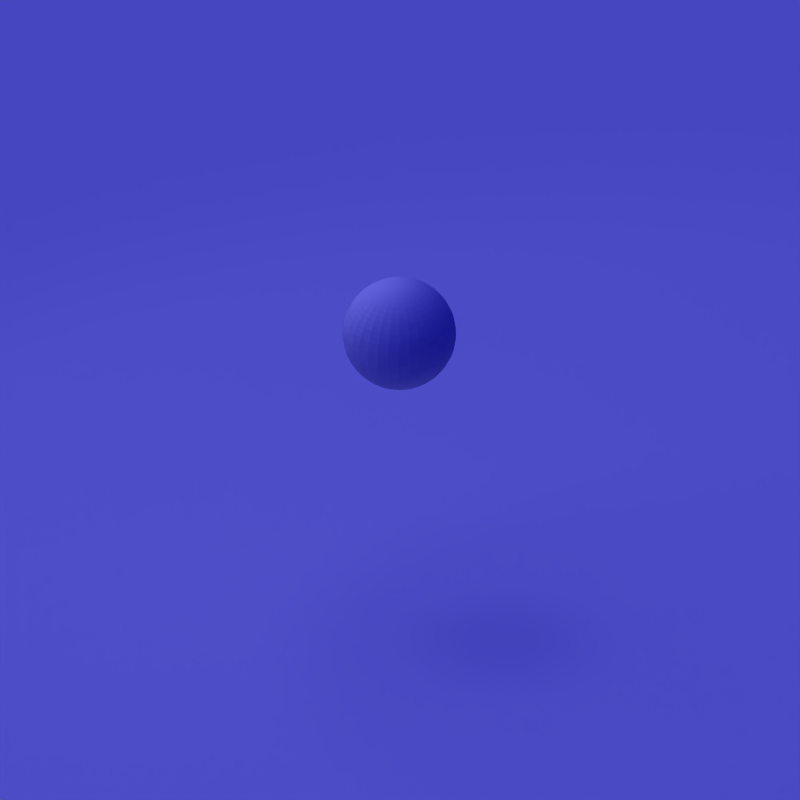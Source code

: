 # Source: cannon_ball.blend  (saved by Blender 2.49.2; exported with 4.5.12 LTS)
import bpy
from mathutils import Matrix  # noqa: F401  (used for matrix-valued properties, if any)

bpy.ops.wm.read_factory_settings(use_empty=True)
scene = bpy.context.scene
scene.name = 'Scene'

# ---- collections
col_collection_1 = bpy.data.collections.new('Collection 1'); scene.collection.children.link(col_collection_1)
col_collection_10 = bpy.data.collections.new('Collection 10'); scene.collection.children.link(col_collection_10)
col_collection_10.hide_render = True
col_collection_10.hide_viewport = True
col_collection_11 = bpy.data.collections.new('Collection 11'); scene.collection.children.link(col_collection_11)
col_collection_11.hide_render = True
col_collection_11.hide_viewport = True
col_collection_20 = bpy.data.collections.new('Collection 20'); scene.collection.children.link(col_collection_20)
col_collection_20.hide_render = True
col_collection_20.hide_viewport = True

# ---- materials (node trees are filled in below, after node groups)
mat_material_003 = bpy.data.materials.new('Material.003')
mat_material_003.alpha_threshold = 0.0
mat_material_003.roughness = 0.5
mat_material_003.line_color = (0.0, 0.0, 0.0, 1.0)
mat_robbody = bpy.data.materials.new('robbody')
mat_robbody.alpha_threshold = 0.0
mat_robbody.diffuse_color = (0.6233, 0.6075, 1.0, 1.0)
mat_robbody.specular_color = (0.7442, 0.7442, 0.7442)
mat_robbody.roughness = 0.5
mat_robbody.specular_intensity = 1.359
mat_robbody.line_color = (0.0, 0.0, 0.0, 1.0)
mat_eyes = bpy.data.materials.new('eyes')
mat_eyes.alpha_threshold = 0.0
mat_eyes.diffuse_color = (0.0, 0.0, 0.0, 1.0)
mat_eyes.roughness = 0.5
mat_eyes.line_color = (0.0, 0.0, 0.0, 1.0)
mat_tracks = bpy.data.materials.new('tracks')
mat_tracks.alpha_threshold = 0.0
mat_tracks.diffuse_color = (0.9041, 0.9041, 0.9041, 1.0)
mat_tracks.specular_color = (0.7442, 0.7442, 0.7442)
mat_tracks.roughness = 0.5
mat_tracks.specular_intensity = 1.359
mat_tracks.line_color = (0.0, 0.0, 0.0, 1.0)
mat_default_001 = bpy.data.materials.new('default.001')
mat_default_001.alpha_threshold = 0.0
mat_default_001.preview_render_type = 'CUBE'
mat_default_001.diffuse_color = (0.02458, 0.04548, 0.6245, 1.0)
mat_default_001.roughness = 0.5
mat_default_001.specular_intensity = 1.655
mat_default_001.line_color = (0.0, 0.0, 0.0, 1.0)

# ---- material node trees

# ---- world
world_world = bpy.data.worlds.new('World'); scene.world = world_world
world_world.color = (0.0, 0.0, 0.6)
world_world.use_sun_shadow = False
world_world.sun_shadow_jitter_overblur = 0.0
world_world.cycles.sampling_method = 'MANUAL'
world_world.cycles.sample_map_resolution = 256
world_world.light_settings.distance = 5.0

# ---- cameras
cam_camera = bpy.data.cameras.new('Camera')
cam_camera.type = 'ORTHO'
cam_camera.passepartout_alpha = 0.2
cam_camera.clip_end = 100.0
cam_camera.lens = 35.0
cam_camera.show_passepartout = False
cam_camera.dof.focus_distance = 0.0
cam_camera.dof.aperture_fstop = 128.0
cam_camera_002 = bpy.data.cameras.new('Camera.002')
cam_camera_002.type = 'ORTHO'
cam_camera_002.passepartout_alpha = 0.2
cam_camera_002.clip_end = 100.0
cam_camera_002.lens = 35.0
cam_camera_002.show_passepartout = False
cam_camera_002.dof.focus_distance = 0.0
cam_camera_002.dof.aperture_fstop = 128.0
cam_camera_001 = bpy.data.cameras.new('Camera.001')
cam_camera_001.type = 'ORTHO'
cam_camera_001.passepartout_alpha = 0.2
cam_camera_001.clip_end = 100.0
cam_camera_001.lens = 35.0
cam_camera_001.show_passepartout = False
cam_camera_001.dof.focus_distance = 0.0
cam_camera_001.dof.aperture_fstop = 128.0

# ---- lights
light_spot_003 = bpy.data.lights.new('Spot.003', 'SPOT')
light_spot_003.transmission_factor = 0.0
light_spot_003.cutoff_distance = 30.0
light_spot_003.energy = 126.3
light_spot_003.shadow_buffer_clip_start = 1.001
light_spot_003.shadow_soft_size = 1.0
light_spot_003.shadow_maximum_resolution = 0.006
light_spot_003.use_absolute_resolution = True
light_spot_003.spot_size = 1.309
light_spot_003.cycles.use_multiple_importance_sampling = False
light_spot_001 = bpy.data.lights.new('Spot.001', 'SUN')
light_spot_001.transmission_factor = 0.0
light_spot_001.cutoff_distance = 30.0
light_spot_001.angle = 1.571
light_spot_001.energy = 1.263
light_spot_001.shadow_buffer_clip_start = 1.001
light_spot_001.shadow_soft_size = 1.0
light_spot_001.shadow_cascade_max_distance = 1000.0
light_spot_001.cycles.use_multiple_importance_sampling = False
light_spot_002 = bpy.data.lights.new('Spot.002', 'SUN')
light_spot_002.transmission_factor = 0.0
light_spot_002.cutoff_distance = 30.0
light_spot_002.angle = 1.571
light_spot_002.energy = 1.263
light_spot_002.shadow_buffer_clip_start = 1.001
light_spot_002.shadow_soft_size = 1.0
light_spot_002.shadow_cascade_max_distance = 1000.0
light_spot_002.cycles.use_multiple_importance_sampling = False
light_spot = bpy.data.lights.new('Spot', 'SUN')
light_spot.transmission_factor = 0.0
light_spot.cutoff_distance = 30.0
light_spot.angle = 1.571
light_spot.energy = 1.263
light_spot.shadow_buffer_clip_start = 1.001
light_spot.shadow_soft_size = 1.0
light_spot.shadow_cascade_max_distance = 1000.0
light_spot.cycles.use_multiple_importance_sampling = False

# ---- meshes
me_sphere_002 = bpy.data.meshes.new('Sphere.002')
me_sphere_002.from_pydata([(0.0, 0.0, 1.0), (0.09802, 0.0, 0.9952), (0.773, 0.0, 0.6344), (0.09613, 0.01912, -0.9952), (0.1913, 0.03806, -0.9808), (0.2847, 0.05663, -0.9569), (0.3753, 0.07466, -0.9239), (0.4623, 0.09196, -0.8819), (0.5449, 0.1084, -0.8315), (0.6222, 0.1238, -0.773), (0.6935, 0.1379, -0.7071), (0.7582, 0.1508, -0.6344), (0.8155, 0.1622, -0.5556), (0.865, 0.1721, -0.4714), (0.9061, 0.1802, -0.3827), (0.9386, 0.1867, -0.2903), (0.9619, 0.1913, -0.1951), (0.9761, 0.1942, -0.09802), (0.9808, 0.1951, -1.192e-07), (0.9761, 0.1942, 0.09802), (0.9619, 0.1913, 0.1951), (0.9386, 0.1867, 0.2903), (0.9061, 0.1802, 0.3827), (0.865, 0.1721, 0.4714), (0.8155, 0.1622, 0.5556), (0.7582, 0.1508, 0.6344), (0.6935, 0.1379, 0.7071), (0.6222, 0.1238, 0.773), (0.5449, 0.1084, 0.8315), (0.4623, 0.09196, 0.8819), (0.3753, 0.07466, 0.9239), (0.2847, 0.05663, 0.9569), (0.1913, 0.03806, 0.9808), (0.09613, 0.01912, 0.9952), (0.09056, 0.03751, 0.9952), (0.1802, 0.07466, 0.9808), (0.2682, 0.1111, 0.9569), (0.3536, 0.1464, 0.9239), (0.4355, 0.1804, 0.8819), (0.5133, 0.2126, 0.8315), (0.5861, 0.2428, 0.773), (0.6533, 0.2706, 0.7071), (0.7142, 0.2958, 0.6344), (0.7682, 0.3182, 0.5556), (0.8148, 0.3375, 0.4714), (0.8536, 0.3536, 0.3827), (0.8841, 0.3662, 0.2903), (0.9061, 0.3753, 0.1951), (0.9194, 0.3808, 0.09802), (0.9239, 0.3827, -1.192e-07), (0.9194, 0.3808, -0.09802), (0.9061, 0.3753, -0.1951), (0.8841, 0.3662, -0.2903), (0.8536, 0.3536, -0.3827), (0.8148, 0.3375, -0.4714), (0.7682, 0.3182, -0.5556), (0.7142, 0.2958, -0.6344), (0.6533, 0.2706, -0.7071), (0.5861, 0.2428, -0.773), (0.5133, 0.2126, -0.8315), (0.4355, 0.1804, -0.8819), (0.3536, 0.1464, -0.9239), (0.2682, 0.1111, -0.9569), (0.1802, 0.07466, -0.9808), (0.09056, 0.03751, -0.9952), (0.0815, 0.05445, -0.9952), (0.1622, 0.1084, -0.9808), (0.2414, 0.1613, -0.9569), (0.3182, 0.2126, -0.9239), (0.392, 0.2619, -0.8819), (0.4619, 0.3087, -0.8315), (0.5275, 0.3524, -0.773), (0.5879, 0.3928, -0.7071), (0.6427, 0.4295, -0.6344), (0.6913, 0.4619, -0.5556), (0.7333, 0.49, -0.4714), (0.7682, 0.5133, -0.3827), (0.7957, 0.5316, -0.2903), (0.8155, 0.5449, -0.1951), (0.8275, 0.5529, -0.09802), (0.8315, 0.5556, -1.192e-07), (0.8275, 0.5529, 0.09802), (0.8155, 0.5449, 0.1951), (0.7957, 0.5316, 0.2903), (0.7682, 0.5133, 0.3827), (0.7333, 0.49, 0.4714), (0.6913, 0.4619, 0.5556), (0.6427, 0.4295, 0.6344), (0.5879, 0.3928, 0.7071), (0.5275, 0.3525, 0.773), (0.4619, 0.3087, 0.8315), (0.392, 0.2619, 0.8819), (0.3182, 0.2126, 0.9239), (0.2414, 0.1613, 0.9569), (0.1622, 0.1084, 0.9808), (0.0815, 0.05446, 0.9952), (0.06931, 0.06931, 0.9952), (0.1379, 0.1379, 0.9808), (0.2053, 0.2053, 0.9569), (0.2706, 0.2706, 0.9239), (0.3333, 0.3333, 0.8819), (0.3928, 0.3928, 0.8315), (0.4486, 0.4486, 0.773), (0.5, 0.5, 0.7071), (0.5466, 0.5466, 0.6344), (0.5879, 0.5879, 0.5556), (0.6236, 0.6236, 0.4714), (0.6533, 0.6533, 0.3827), (0.6767, 0.6767, 0.2903), (0.6935, 0.6935, 0.1951), (0.7037, 0.7037, 0.09802), (0.7071, 0.7071, -1.192e-07), (0.7037, 0.7037, -0.09802), (0.6935, 0.6935, -0.1951), (0.6767, 0.6767, -0.2903), (0.6533, 0.6533, -0.3827), (0.6236, 0.6236, -0.4714), (0.5879, 0.5879, -0.5556), (0.5466, 0.5466, -0.6344), (0.5, 0.5, -0.7071), (0.4486, 0.4486, -0.773), (0.3928, 0.3928, -0.8315), (0.3333, 0.3333, -0.8819), (0.2706, 0.2706, -0.9239), (0.2053, 0.2053, -0.9569), (0.1379, 0.1379, -0.9808), (0.06931, 0.06931, -0.9952), (-5.676e-07, -5.676e-07, -1.0), (0.05445, 0.0815, -0.9952), (0.1084, 0.1622, -0.9808), (0.1613, 0.2414, -0.9569), (0.2126, 0.3182, -0.9239), (0.2619, 0.392, -0.8819), (0.3087, 0.4619, -0.8315), (0.3524, 0.5275, -0.773), (0.3928, 0.5879, -0.7071), (0.4295, 0.6427, -0.6344), (0.4619, 0.6913, -0.5556), (0.49, 0.7333, -0.4714), (0.5133, 0.7682, -0.3827), (0.5316, 0.7957, -0.2903), (0.5449, 0.8155, -0.1951), (0.5529, 0.8275, -0.09802), (0.5556, 0.8315, -1.192e-07), (0.5529, 0.8275, 0.09802), (0.5449, 0.8155, 0.1951), (0.5316, 0.7957, 0.2903), (0.5133, 0.7682, 0.3827), (0.49, 0.7333, 0.4714), (0.4619, 0.6913, 0.5556), (0.4295, 0.6427, 0.6344), (0.3928, 0.5879, 0.7071), (0.3524, 0.5275, 0.773), (0.3087, 0.4619, 0.8315), (0.2619, 0.392, 0.8819), (0.2126, 0.3182, 0.9239), (0.1613, 0.2414, 0.9569), (0.1084, 0.1622, 0.9808), (0.05446, 0.0815, 0.9952), (0.03751, 0.09056, 0.9952), (0.07466, 0.1802, 0.9808), (0.1111, 0.2682, 0.9569), (0.1464, 0.3536, 0.9239), (0.1804, 0.4355, 0.8819), (0.2126, 0.5133, 0.8315), (0.2428, 0.5861, 0.773), (0.2706, 0.6533, 0.7071), (0.2958, 0.7142, 0.6344), (0.3182, 0.7682, 0.5556), (0.3375, 0.8148, 0.4714), (0.3536, 0.8536, 0.3827), (0.3662, 0.8841, 0.2903), (0.3753, 0.9061, 0.1951), (0.3808, 0.9194, 0.09802), (0.3827, 0.9239, -1.192e-07), (0.3808, 0.9194, -0.09802), (0.3753, 0.9061, -0.1951), (0.3662, 0.8841, -0.2903), (0.3536, 0.8536, -0.3827), (0.3375, 0.8148, -0.4714), (0.3182, 0.7682, -0.5556), (0.2958, 0.7142, -0.6344), (0.2706, 0.6533, -0.7071), (0.2428, 0.5861, -0.773), (0.2126, 0.5133, -0.8315), (0.1804, 0.4355, -0.8819), (0.1464, 0.3536, -0.9239), (0.1111, 0.2682, -0.9569), (0.07466, 0.1802, -0.9808), (0.03751, 0.09056, -0.9952), (0.01912, 0.09613, -0.9952), (0.03806, 0.1913, -0.9808), (0.05663, 0.2847, -0.9569), (0.07466, 0.3753, -0.9239), (0.09196, 0.4623, -0.8819), (0.1084, 0.5449, -0.8315), (0.1238, 0.6222, -0.773), (0.1379, 0.6935, -0.7071), (0.1508, 0.7582, -0.6344), (0.1622, 0.8155, -0.5556), (0.1721, 0.865, -0.4714), (0.1802, 0.9061, -0.3827), (0.1867, 0.9386, -0.2903), (0.1913, 0.9619, -0.1951), (0.1942, 0.9761, -0.09802), (0.1951, 0.9808, -1.192e-07), (0.1942, 0.9761, 0.09802), (0.1913, 0.9619, 0.1951), (0.1867, 0.9386, 0.2903), (0.1802, 0.9061, 0.3827), (0.1721, 0.865, 0.4714), (0.1622, 0.8155, 0.5556), (0.1508, 0.7582, 0.6344), (0.1379, 0.6935, 0.7071), (0.1238, 0.6222, 0.773), (0.1084, 0.5449, 0.8315), (0.09196, 0.4623, 0.8819), (0.07466, 0.3753, 0.9239), (0.05663, 0.2847, 0.9569), (0.03806, 0.1913, 0.9808), (0.01912, 0.09613, 0.9952), (0.0, 0.09802, 0.9952), (-1.118e-08, 0.1951, 0.9808), (-2.235e-08, 0.2903, 0.9569), (-2.235e-08, 0.3827, 0.9239), (-4.47e-08, 0.4714, 0.8819), (-5.215e-08, 0.5556, 0.8315), (-2.235e-08, 0.6344, 0.773), (1.49e-08, 0.7071, 0.7071), (-7.451e-08, 0.773, 0.6344), (-8.941e-08, 0.8315, 0.5556), (-2.98e-08, 0.8819, 0.4714), (4.47e-08, 0.9239, 0.3827), (-8.941e-08, 0.9569, 0.2903), (-8.941e-08, 0.9808, 0.1951), (1.49e-08, 0.9952, 0.09802), (-1.639e-07, 1.0, -1.192e-07), (1.49e-08, 0.9952, -0.09802), (-8.941e-08, 0.9808, -0.1951), (-1.49e-08, 0.9569, -0.2903), (-2.98e-08, 0.9239, -0.3827), (-4.47e-08, 0.8819, -0.4714), (-1.49e-08, 0.8315, -0.5556), (-7.451e-08, 0.773, -0.6344), (-4.47e-08, 0.7071, -0.7071), (-3.725e-08, 0.6344, -0.773), (-2.235e-08, 0.5556, -0.8315), (-3.725e-08, 0.4714, -0.8819), (0.0, 0.3827, -0.9239), (-7.451e-09, 0.2903, -0.9569), (-7.451e-09, 0.1951, -0.9808), (-5.588e-09, 0.09802, -0.9952), (-0.01912, 0.09613, -0.9952), (-0.03806, 0.1913, -0.9808), (-0.05663, 0.2847, -0.9569), (-0.07466, 0.3753, -0.9239), (-0.09196, 0.4623, -0.8819), (-0.1084, 0.5449, -0.8315), (-0.1238, 0.6222, -0.773), (-0.1379, 0.6935, -0.7071), (-0.1508, 0.7582, -0.6344), (-0.1622, 0.8155, -0.5556), (-0.1721, 0.865, -0.4714), (-0.1802, 0.9061, -0.3827), (-0.1867, 0.9386, -0.2903), (-0.1913, 0.9619, -0.1951), (-0.1942, 0.9761, -0.09802), (-0.1951, 0.9808, -1.192e-07), (-0.1942, 0.9761, 0.09802), (-0.1913, 0.9619, 0.1951), (-0.1867, 0.9386, 0.2903), (-0.1802, 0.9061, 0.3827), (-0.1721, 0.865, 0.4714), (-0.1622, 0.8155, 0.5556), (-0.1508, 0.7582, 0.6344), (-0.1379, 0.6935, 0.7071), (-0.1238, 0.6222, 0.773), (-0.1084, 0.5449, 0.8315), (-0.09196, 0.4623, 0.8819), (-0.07466, 0.3753, 0.9239), (-0.05663, 0.2847, 0.9569), (-0.03806, 0.1913, 0.9808), (-0.01912, 0.09613, 0.9952), (-0.03751, 0.09056, 0.9952), (-0.07466, 0.1802, 0.9808), (-0.1111, 0.2682, 0.9569), (-0.1464, 0.3536, 0.9239), (-0.1804, 0.4355, 0.8819), (-0.2126, 0.5133, 0.8315), (-0.2428, 0.5861, 0.773), (-0.2706, 0.6533, 0.7071), (-0.2958, 0.7142, 0.6344), (-0.3182, 0.7682, 0.5556), (-0.3375, 0.8148, 0.4714), (-0.3536, 0.8536, 0.3827), (-0.3662, 0.8841, 0.2903), (-0.3753, 0.9061, 0.1951), (-0.3808, 0.9194, 0.09802), (-0.3827, 0.9239, -1.192e-07), (-0.3808, 0.9194, -0.09802), (-0.3753, 0.9061, -0.1951), (-0.3662, 0.8841, -0.2903), (-0.3536, 0.8536, -0.3827), (-0.3375, 0.8148, -0.4714), (-0.3182, 0.7682, -0.5556), (-0.2958, 0.7142, -0.6344), (-0.2706, 0.6533, -0.7071), (-0.2428, 0.5861, -0.773), (-0.2126, 0.5133, -0.8315), (-0.1804, 0.4355, -0.8819), (-0.1464, 0.3536, -0.9239), (-0.1111, 0.2682, -0.9569), (-0.07466, 0.1802, -0.9808), (-0.03751, 0.09056, -0.9952), (-0.05445, 0.0815, -0.9952), (-0.1084, 0.1622, -0.9808), (-0.1613, 0.2414, -0.9569), (-0.2126, 0.3182, -0.9239), (-0.2619, 0.392, -0.8819), (-0.3087, 0.4619, -0.8315), (-0.3524, 0.5275, -0.773), (-0.3928, 0.5879, -0.7071), (-0.4295, 0.6427, -0.6344), (-0.4619, 0.6913, -0.5556), (-0.49, 0.7333, -0.4714), (-0.5133, 0.7682, -0.3827), (-0.5316, 0.7957, -0.2903), (-0.5449, 0.8155, -0.1951), (-0.5529, 0.8275, -0.09802), (-0.5556, 0.8315, -1.192e-07), (-0.5529, 0.8275, 0.09802), (-0.5449, 0.8155, 0.1951), (-0.5316, 0.7957, 0.2903), (-0.5133, 0.7682, 0.3827), (-0.49, 0.7333, 0.4714), (-0.4619, 0.6913, 0.5556), (-0.4295, 0.6427, 0.6344), (-0.3928, 0.5879, 0.7071), (-0.3524, 0.5275, 0.773), (-0.3087, 0.4619, 0.8315), (-0.2619, 0.392, 0.8819), (-0.2126, 0.3182, 0.9239), (-0.1613, 0.2414, 0.9569), (-0.1084, 0.1622, 0.9808), (-0.05446, 0.0815, 0.9952), (-0.06931, 0.06931, 0.9952), (-0.1379, 0.1379, 0.9808), (-0.2053, 0.2053, 0.9569), (-0.2706, 0.2706, 0.9239), (-0.3333, 0.3333, 0.8819), (-0.3928, 0.3928, 0.8315), (-0.4486, 0.4486, 0.773), (-0.5, 0.5, 0.7071), (-0.5466, 0.5466, 0.6344), (-0.5879, 0.5879, 0.5556), (-0.6236, 0.6236, 0.4714), (-0.6533, 0.6533, 0.3827), (-0.6767, 0.6767, 0.2903), (-0.6935, 0.6935, 0.1951), (-0.7037, 0.7037, 0.09802), (-0.7071, 0.7071, -1.192e-07), (-0.7037, 0.7037, -0.09802), (-0.6935, 0.6935, -0.1951), (-0.6767, 0.6767, -0.2903), (-0.6533, 0.6533, -0.3827), (-0.6236, 0.6236, -0.4714), (-0.5879, 0.5879, -0.5556), (-0.5466, 0.5466, -0.6344), (-0.5, 0.5, -0.7071), (-0.4486, 0.4486, -0.773), (-0.3928, 0.3928, -0.8315), (-0.3333, 0.3333, -0.8819), (-0.2706, 0.2706, -0.9239), (-0.2053, 0.2053, -0.9569), (-0.1379, 0.1379, -0.9808), (-0.06931, 0.06931, -0.9952), (-0.0815, 0.05445, -0.9952), (-0.1622, 0.1084, -0.9808), (-0.2414, 0.1613, -0.9569), (-0.3182, 0.2126, -0.9239), (-0.392, 0.2619, -0.8819), (-0.4619, 0.3087, -0.8315), (-0.5275, 0.3524, -0.773), (-0.5879, 0.3928, -0.7071), (-0.6427, 0.4295, -0.6344), (-0.6913, 0.4619, -0.5556), (-0.7333, 0.49, -0.4714), (-0.7682, 0.5133, -0.3827), (-0.7957, 0.5316, -0.2903), (-0.8155, 0.5449, -0.1951), (-0.8275, 0.5529, -0.09802), (-0.8315, 0.5556, -1.192e-07), (-0.8275, 0.5529, 0.09802), (-0.8155, 0.5449, 0.1951), (-0.7957, 0.5316, 0.2903), (-0.7682, 0.5133, 0.3827), (-0.7333, 0.49, 0.4714), (-0.6913, 0.4619, 0.5556), (-0.6427, 0.4295, 0.6344), (-0.5879, 0.3928, 0.7071), (-0.5275, 0.3524, 0.773), (-0.4619, 0.3087, 0.8315), (-0.392, 0.2619, 0.8819), (-0.3182, 0.2126, 0.9239), (-0.2414, 0.1613, 0.9569), (-0.1622, 0.1084, 0.9808), (-0.0815, 0.05446, 0.9952), (-0.09056, 0.03751, 0.9952), (-0.1802, 0.07466, 0.9808), (-0.2682, 0.1111, 0.9569), (-0.3536, 0.1464, 0.9239), (-0.4355, 0.1804, 0.8819), (-0.5133, 0.2126, 0.8315), (-0.5861, 0.2428, 0.773), (-0.6533, 0.2706, 0.7071), (-0.7142, 0.2958, 0.6344), (-0.7682, 0.3182, 0.5556), (-0.8148, 0.3375, 0.4714), (-0.8536, 0.3536, 0.3827), (-0.8841, 0.3662, 0.2903), (-0.9061, 0.3753, 0.1951), (-0.9194, 0.3808, 0.09802), (-0.9239, 0.3827, -1.192e-07), (-0.9194, 0.3808, -0.09802), (-0.9061, 0.3753, -0.1951), (-0.8841, 0.3662, -0.2903), (-0.8536, 0.3536, -0.3827), (-0.8148, 0.3375, -0.4714), (-0.7682, 0.3182, -0.5556), (-0.7142, 0.2958, -0.6344), (-0.6533, 0.2706, -0.7071), (-0.5861, 0.2428, -0.773), (-0.5133, 0.2126, -0.8315), (-0.4355, 0.1804, -0.8819), (-0.3536, 0.1464, -0.9239), (-0.2682, 0.1111, -0.9569), (-0.1802, 0.07466, -0.9808), (-0.09056, 0.03751, -0.9952), (-0.09613, 0.01912, -0.9952), (-0.1913, 0.03806, -0.9808), (-0.2847, 0.05663, -0.9569), (-0.3753, 0.07466, -0.9239), (-0.4623, 0.09196, -0.8819), (-0.5449, 0.1084, -0.8315), (-0.6222, 0.1238, -0.773), (-0.6935, 0.1379, -0.7071), (-0.7582, 0.1508, -0.6344), (-0.8155, 0.1622, -0.5556), (-0.865, 0.1721, -0.4714), (-0.9061, 0.1802, -0.3827), (-0.9386, 0.1867, -0.2903), (-0.9619, 0.1913, -0.1951), (-0.9761, 0.1942, -0.09802), (-0.9808, 0.1951, -1.192e-07), (-0.9761, 0.1942, 0.09802), (-0.9619, 0.1913, 0.1951), (-0.9386, 0.1867, 0.2903), (-0.9061, 0.1802, 0.3827), (-0.865, 0.1721, 0.4714), (-0.8155, 0.1622, 0.5556), (-0.7582, 0.1508, 0.6344), (-0.6935, 0.1379, 0.7071), (-0.6222, 0.1238, 0.773), (-0.5449, 0.1084, 0.8315), (-0.4623, 0.09196, 0.8819), (-0.3753, 0.07466, 0.9239), (-0.2847, 0.05663, 0.9569), (-0.1913, 0.03806, 0.9808), (-0.09613, 0.01912, 0.9952), (-0.09802, -9.313e-09, 0.9952), (-0.1951, -7.451e-09, 0.9808), (-0.2903, -2.608e-08, 0.9569), (-0.3827, -5.215e-08, 0.9239), (-0.4714, -5.96e-08, 0.8819), (-0.5556, -9.686e-08, 0.8315), (-0.6344, -1.49e-08, 0.773), (-0.7071, -1.49e-08, 0.7071), (-0.773, -1.043e-07, 0.6344), (-0.8315, -1.043e-07, 0.5556), (-0.8819, -1.49e-08, 0.4714), (-0.9239, 2.98e-08, 0.3827), (-0.9569, -1.639e-07, 0.2903), (-0.9808, -1.341e-07, 0.1951), (-0.9952, -1.043e-07, 0.09802), (-1.0, -3.278e-07, -1.192e-07), (-0.9952, -1.043e-07, -0.09802), (-0.9808, -1.341e-07, -0.1951), (-0.9569, 1.49e-08, -0.2903), (-0.9239, -5.96e-08, -0.3827), (-0.8819, -5.96e-08, -0.4714), (-0.8315, -5.96e-08, -0.5556), (-0.773, -1.341e-07, -0.6344), (-0.7071, -2.98e-08, -0.7071), (-0.6344, -1.043e-07, -0.773), (-0.5556, -6.706e-08, -0.8315), (-0.4714, -3.725e-08, -0.8819), (-0.3827, -2.98e-08, -0.9239), (-0.2903, -2.98e-08, -0.9569), (-0.1951, -2.235e-08, -0.9808), (-0.09802, -1.49e-08, -0.9952), (-0.09613, -0.01912, -0.9952), (-0.1913, -0.03806, -0.9808), (-0.2847, -0.05663, -0.9569), (-0.3753, -0.07466, -0.9239), (-0.4623, -0.09196, -0.8819), (-0.5449, -0.1084, -0.8315), (-0.6222, -0.1238, -0.773), (-0.6935, -0.1379, -0.7071), (-0.7582, -0.1508, -0.6344), (-0.8155, -0.1622, -0.5556), (-0.865, -0.1721, -0.4714), (-0.9061, -0.1802, -0.3827), (-0.9386, -0.1867, -0.2903), (-0.9619, -0.1913, -0.1951), (-0.9761, -0.1942, -0.09802), (-0.9808, -0.1951, -1.192e-07), (-0.9761, -0.1942, 0.09802), (-0.9619, -0.1913, 0.1951), (-0.9386, -0.1867, 0.2903), (-0.9061, -0.1802, 0.3827), (-0.865, -0.1721, 0.4714), (-0.8155, -0.1622, 0.5556), (-0.7582, -0.1508, 0.6344), (-0.6935, -0.1379, 0.7071), (-0.6222, -0.1238, 0.773), (-0.5449, -0.1084, 0.8315), (-0.4623, -0.09196, 0.8819), (-0.3753, -0.07466, 0.9239), (-0.2847, -0.05663, 0.9569), (-0.1913, -0.03806, 0.9808), (-0.09613, -0.01912, 0.9952), (-0.09056, -0.03751, 0.9952), (-0.1802, -0.07466, 0.9808), (-0.2682, -0.1111, 0.9569), (-0.3536, -0.1464, 0.9239), (-0.4355, -0.1804, 0.8819), (-0.5133, -0.2126, 0.8315), (-0.5861, -0.2428, 0.773), (-0.6533, -0.2706, 0.7071), (-0.7142, -0.2958, 0.6344), (-0.7682, -0.3182, 0.5556), (-0.8148, -0.3375, 0.4714), (-0.8536, -0.3536, 0.3827), (-0.8841, -0.3662, 0.2903), (-0.9061, -0.3753, 0.1951), (-0.9194, -0.3808, 0.09802), (-0.9239, -0.3827, -1.192e-07), (-0.9194, -0.3808, -0.09802), (-0.9061, -0.3753, -0.1951), (-0.8841, -0.3662, -0.2903), (-0.8536, -0.3536, -0.3827), (-0.8148, -0.3375, -0.4714), (-0.7682, -0.3182, -0.5556), (-0.7142, -0.2958, -0.6344), (-0.6533, -0.2706, -0.7071), (-0.5861, -0.2428, -0.773), (-0.5133, -0.2126, -0.8315), (-0.4355, -0.1804, -0.8819), (-0.3536, -0.1464, -0.9239), (-0.2682, -0.1111, -0.9569), (-0.1802, -0.07466, -0.9808), (-0.09056, -0.03751, -0.9952), (-0.0815, -0.05445, -0.9952), (-0.1622, -0.1084, -0.9808), (-0.2414, -0.1613, -0.9569), (-0.3182, -0.2126, -0.9239), (-0.392, -0.2619, -0.8819), (-0.4619, -0.3087, -0.8315), (-0.5275, -0.3524, -0.773), (-0.5879, -0.3928, -0.7071), (-0.6427, -0.4295, -0.6344), (-0.6913, -0.4619, -0.5556), (-0.7333, -0.49, -0.4714), (-0.7682, -0.5133, -0.3827), (-0.7957, -0.5316, -0.2903), (-0.8155, -0.5449, -0.1951), (-0.8275, -0.5529, -0.09802), (-0.8315, -0.5556, -1.192e-07), (-0.8275, -0.5529, 0.09802), (-0.8155, -0.5449, 0.1951), (-0.7957, -0.5316, 0.2903), (-0.7682, -0.5133, 0.3827), (-0.7333, -0.49, 0.4714), (-0.6913, -0.4619, 0.5556), (-0.6427, -0.4295, 0.6344), (-0.5879, -0.3928, 0.7071), (-0.5275, -0.3524, 0.773), (-0.4619, -0.3087, 0.8315), (-0.392, -0.2619, 0.8819), (-0.3182, -0.2126, 0.9239), (-0.2414, -0.1613, 0.9569), (-0.1622, -0.1084, 0.9808), (-0.0815, -0.05446, 0.9952), (-0.06931, -0.06931, 0.9952), (-0.1379, -0.1379, 0.9808), (-0.2053, -0.2053, 0.9569), (-0.2706, -0.2706, 0.9239), (-0.3333, -0.3333, 0.8819), (-0.3928, -0.3928, 0.8315), (-0.4486, -0.4486, 0.773), (-0.5, -0.5, 0.7071), (-0.5466, -0.5466, 0.6344), (-0.5879, -0.5879, 0.5556), (-0.6236, -0.6236, 0.4714), (-0.6533, -0.6533, 0.3827), (-0.6767, -0.6767, 0.2903), (-0.6935, -0.6935, 0.1951), (-0.7037, -0.7037, 0.09802), (-0.7071, -0.7071, -1.192e-07), (-0.7037, -0.7037, -0.09802), (-0.6935, -0.6935, -0.1951), (-0.6767, -0.6767, -0.2903), (-0.6533, -0.6533, -0.3827), (-0.6236, -0.6236, -0.4714), (-0.5879, -0.5879, -0.5556), (-0.5466, -0.5466, -0.6344), (-0.5, -0.5, -0.7071), (-0.4486, -0.4486, -0.773), (-0.3928, -0.3928, -0.8315), (-0.3333, -0.3333, -0.8819), (-0.2706, -0.2706, -0.9239), (-0.2053, -0.2053, -0.9569), (-0.1379, -0.1379, -0.9808), (-0.06931, -0.06931, -0.9952), (-0.05445, -0.0815, -0.9952), (-0.1084, -0.1622, -0.9808), (-0.1613, -0.2414, -0.9569), (-0.2126, -0.3182, -0.9239), (-0.2619, -0.392, -0.8819), (-0.3087, -0.4619, -0.8315), (-0.3524, -0.5275, -0.773), (-0.3928, -0.5879, -0.7071), (-0.4295, -0.6427, -0.6344), (-0.4619, -0.6913, -0.5556), (-0.49, -0.7333, -0.4714), (-0.5133, -0.7682, -0.3827), (-0.5316, -0.7957, -0.2903), (-0.5449, -0.8155, -0.1951), (-0.5529, -0.8275, -0.09802), (-0.5556, -0.8315, -1.192e-07), (-0.5529, -0.8275, 0.09802), (-0.5449, -0.8155, 0.1951), (-0.5316, -0.7957, 0.2903), (-0.5133, -0.7682, 0.3827), (-0.49, -0.7333, 0.4714), (-0.4619, -0.6913, 0.5556), (-0.4295, -0.6427, 0.6344), (-0.3928, -0.5879, 0.7071), (-0.3524, -0.5275, 0.773), (-0.3087, -0.4619, 0.8315), (-0.2619, -0.392, 0.8819), (-0.2126, -0.3182, 0.9239), (-0.1613, -0.2414, 0.9569), (-0.1084, -0.1622, 0.9808), (-0.05446, -0.0815, 0.9952), (-0.03751, -0.09056, 0.9952), (-0.07466, -0.1802, 0.9808), (-0.1111, -0.2682, 0.9569), (-0.1464, -0.3536, 0.9239), (-0.1804, -0.4355, 0.8819), (-0.2126, -0.5133, 0.8315), (-0.2428, -0.5861, 0.773), (-0.2706, -0.6533, 0.7071), (-0.2958, -0.7142, 0.6344), (-0.3182, -0.7682, 0.5556), (-0.3375, -0.8148, 0.4714), (-0.3536, -0.8536, 0.3827), (-0.3662, -0.8841, 0.2903), (-0.3753, -0.9061, 0.1951), (-0.3808, -0.9194, 0.09802), (-0.3827, -0.9239, -1.192e-07), (-0.3808, -0.9194, -0.09802), (-0.3753, -0.9061, -0.1951), (-0.3662, -0.8841, -0.2903), (-0.3536, -0.8536, -0.3827), (-0.3375, -0.8148, -0.4714), (-0.3182, -0.7682, -0.5556), (-0.2958, -0.7142, -0.6344), (-0.2706, -0.6533, -0.7071), (-0.2428, -0.5861, -0.773), (-0.2126, -0.5133, -0.8315), (-0.1804, -0.4355, -0.8819), (-0.1464, -0.3536, -0.9239), (-0.1111, -0.2682, -0.9569), (-0.07466, -0.1802, -0.9808), (-0.03751, -0.09056, -0.9952), (-0.01912, -0.09613, -0.9952), (-0.03806, -0.1913, -0.9808), (-0.05663, -0.2847, -0.9569), (-0.07466, -0.3753, -0.9239), (-0.09196, -0.4623, -0.8819), (-0.1084, -0.5449, -0.8315), (-0.1238, -0.6222, -0.773), (-0.1379, -0.6935, -0.7071), (-0.1508, -0.7582, -0.6344), (-0.1622, -0.8155, -0.5556), (-0.1721, -0.865, -0.4714), (-0.1802, -0.9061, -0.3827), (-0.1867, -0.9386, -0.2903), (-0.1913, -0.9619, -0.1951), (-0.1942, -0.9761, -0.09802), (-0.1951, -0.9808, -1.192e-07), (-0.1942, -0.9761, 0.09802), (-0.1913, -0.9619, 0.1951), (-0.1867, -0.9386, 0.2903), (-0.1802, -0.9061, 0.3827), (-0.1721, -0.865, 0.4714), (-0.1622, -0.8155, 0.5556), (-0.1508, -0.7582, 0.6344), (-0.1379, -0.6935, 0.7071), (-0.1238, -0.6222, 0.773), (-0.1084, -0.5449, 0.8315), (-0.09196, -0.4623, 0.8819), (-0.07466, -0.3753, 0.9239), (-0.05663, -0.2847, 0.9569), (-0.03806, -0.1913, 0.9808), (-0.01912, -0.09613, 0.9952), (1.863e-08, -0.09802, 0.9952), (1.863e-08, -0.1951, 0.9808), (5.215e-08, -0.2903, 0.9569), (5.215e-08, -0.3827, 0.9239), (9.686e-08, -0.4714, 0.8819), (1.49e-07, -0.5556, 0.8315), (5.96e-08, -0.6344, 0.773), (2.98e-08, -0.7071, 0.7071), (1.341e-07, -0.773, 0.6344), (1.639e-07, -0.8315, 0.5556), (8.941e-08, -0.8819, 0.4714), (1.49e-08, -0.9239, 0.3827), (1.937e-07, -0.9569, 0.2903), (2.682e-07, -0.9808, 0.1951), (1.639e-07, -0.9952, 0.09802), (4.47e-07, -1.0, -1.192e-07), (1.639e-07, -0.9952, -0.09802), (2.682e-07, -0.9808, -0.1951), (5.96e-08, -0.9569, -0.2903), (1.341e-07, -0.9239, -0.3827), (1.192e-07, -0.8819, -0.4714), (1.192e-07, -0.8315, -0.5556), (2.086e-07, -0.773, -0.6344), (8.941e-08, -0.7071, -0.7071), (1.788e-07, -0.6344, -0.773), (9.686e-08, -0.5556, -0.8315), (5.215e-08, -0.4714, -0.8819), (4.47e-08, -0.3827, -0.9239), (4.098e-08, -0.2903, -0.9569), (4.098e-08, -0.1951, -0.9808), (2.235e-08, -0.09802, -0.9952), (0.01912, -0.09613, -0.9952), (0.03806, -0.1913, -0.9808), (0.05663, -0.2847, -0.9569), (0.07466, -0.3753, -0.9239), (0.09196, -0.4623, -0.8819), (0.1084, -0.5449, -0.8315), (0.1238, -0.6222, -0.773), (0.1379, -0.6935, -0.7071), (0.1508, -0.7582, -0.6344), (0.1622, -0.8155, -0.5556), (0.1721, -0.865, -0.4714), (0.1802, -0.9061, -0.3827), (0.1867, -0.9386, -0.2903), (0.1913, -0.9619, -0.1951), (0.1942, -0.9761, -0.09802), (0.1951, -0.9808, -1.192e-07), (0.1942, -0.9761, 0.09802), (0.1913, -0.9619, 0.1951), (0.1867, -0.9386, 0.2903), (0.1802, -0.9061, 0.3827), (0.1721, -0.865, 0.4714), (0.1622, -0.8155, 0.5556), (0.1508, -0.7582, 0.6344), (0.1379, -0.6935, 0.7071), (0.1238, -0.6222, 0.773), (0.1084, -0.5449, 0.8315), (0.09196, -0.4623, 0.8819), (0.07466, -0.3753, 0.9239), (0.05663, -0.2847, 0.9569), (0.03806, -0.1913, 0.9808), (0.01912, -0.09613, 0.9952), (0.03751, -0.09056, 0.9952), (0.07466, -0.1802, 0.9808), (0.1111, -0.2682, 0.9569), (0.1464, -0.3536, 0.9239), (0.1804, -0.4355, 0.8819), (0.2126, -0.5133, 0.8315), (0.2428, -0.5861, 0.773), (0.2706, -0.6533, 0.7071), (0.2958, -0.7142, 0.6344), (0.3182, -0.7682, 0.5556), (0.3375, -0.8148, 0.4714), (0.3536, -0.8536, 0.3827), (0.3662, -0.8841, 0.2903), (0.3753, -0.9061, 0.1951), (0.3808, -0.9194, 0.09802), (0.3827, -0.9239, -1.192e-07), (0.3808, -0.9194, -0.09802), (0.3753, -0.9061, -0.1951), (0.3662, -0.8841, -0.2903), (0.3536, -0.8536, -0.3827), (0.3375, -0.8148, -0.4714), (0.3182, -0.7682, -0.5556), (0.2958, -0.7142, -0.6344), (0.2706, -0.6533, -0.7071), (0.2428, -0.5861, -0.773), (0.2126, -0.5133, -0.8315), (0.1804, -0.4355, -0.8819), (0.1464, -0.3536, -0.9239), (0.1111, -0.2682, -0.9569), (0.07466, -0.1802, -0.9808), (0.03751, -0.09056, -0.9952), (0.05445, -0.0815, -0.9952), (0.1084, -0.1622, -0.9808), (0.1613, -0.2414, -0.9569), (0.2126, -0.3182, -0.9239), (0.2619, -0.392, -0.8819), (0.3087, -0.4619, -0.8315), (0.3524, -0.5275, -0.773), (0.3928, -0.5879, -0.7071), (0.4295, -0.6427, -0.6344), (0.4619, -0.6913, -0.5556), (0.49, -0.7333, -0.4714), (0.5133, -0.7682, -0.3827), (0.5316, -0.7957, -0.2903), (0.5449, -0.8155, -0.1951), (0.5529, -0.8275, -0.09802), (0.5556, -0.8315, -1.192e-07), (0.5529, -0.8275, 0.09802), (0.5449, -0.8155, 0.1951), (0.5316, -0.7957, 0.2903), (0.5133, -0.7682, 0.3827), (0.49, -0.7333, 0.4714), (0.4619, -0.6913, 0.5556), (0.4295, -0.6427, 0.6344), (0.3928, -0.5879, 0.7071), (0.3524, -0.5275, 0.773), (0.3087, -0.4619, 0.8315), (0.2619, -0.392, 0.8819), (0.2126, -0.3182, 0.9239), (0.1613, -0.2414, 0.9569), (0.1084, -0.1622, 0.9808), (0.05446, -0.0815, 0.9952), (0.06931, -0.06931, 0.9952), (0.1379, -0.1379, 0.9808), (0.2053, -0.2053, 0.9569), (0.2706, -0.2706, 0.9239), (0.3333, -0.3333, 0.8819), (0.3928, -0.3928, 0.8315), (0.4486, -0.4486, 0.773), (0.5, -0.5, 0.7071), (0.5466, -0.5466, 0.6344), (0.5879, -0.5879, 0.5556), (0.6236, -0.6236, 0.4714), (0.6533, -0.6533, 0.3827), (0.6767, -0.6767, 0.2903), (0.6935, -0.6935, 0.1951), (0.7037, -0.7037, 0.09802), (0.7071, -0.7071, -1.192e-07), (0.7037, -0.7037, -0.09802), (0.6935, -0.6935, -0.1951), (0.6767, -0.6767, -0.2903), (0.6533, -0.6533, -0.3827), (0.6236, -0.6236, -0.4714), (0.5879, -0.5879, -0.5556), (0.5466, -0.5466, -0.6344), (0.5, -0.5, -0.7071), (0.4486, -0.4486, -0.773), (0.3928, -0.3928, -0.8315), (0.3333, -0.3333, -0.8819), (0.2706, -0.2706, -0.9239), (0.2053, -0.2053, -0.9569), (0.1379, -0.1379, -0.9808), (0.06931, -0.06931, -0.9952), (0.0815, -0.05445, -0.9952), (0.1622, -0.1084, -0.9808), (0.2414, -0.1613, -0.9569), (0.3182, -0.2126, -0.9239), (0.392, -0.2619, -0.8819), (0.4619, -0.3087, -0.8315), (0.5275, -0.3524, -0.773), (0.5879, -0.3928, -0.7071), (0.6427, -0.4295, -0.6344), (0.6913, -0.4619, -0.5556), (0.7333, -0.49, -0.4714), (0.7682, -0.5133, -0.3827), (0.7957, -0.5316, -0.2903), (0.8155, -0.5449, -0.1951), (0.8275, -0.5529, -0.09802), (0.8315, -0.5556, -1.192e-07), (0.8275, -0.5529, 0.09802), (0.8155, -0.5449, 0.1951), (0.7957, -0.5316, 0.2903), (0.7682, -0.5133, 0.3827), (0.7333, -0.49, 0.4714), (0.6913, -0.4619, 0.5556), (0.6427, -0.4295, 0.6344), (0.5879, -0.3928, 0.7071), (0.5275, -0.3524, 0.773), (0.4619, -0.3087, 0.8315), (0.392, -0.2619, 0.8819), (0.3182, -0.2126, 0.9239), (0.2414, -0.1613, 0.9569), (0.1622, -0.1084, 0.9808), (0.0815, -0.05446, 0.9952), (0.09056, -0.03751, 0.9952), (0.1802, -0.07466, 0.9808), (0.2682, -0.1111, 0.9569), (0.3536, -0.1464, 0.9239), (0.4355, -0.1804, 0.8819), (0.5133, -0.2126, 0.8315), (0.5861, -0.2428, 0.773), (0.6533, -0.2706, 0.7071), (0.7142, -0.2958, 0.6344), (0.7682, -0.3182, 0.5556), (0.8148, -0.3375, 0.4714), (0.8536, -0.3536, 0.3827), (0.8841, -0.3662, 0.2903), (0.9061, -0.3753, 0.1951), (0.9194, -0.3808, 0.09802), (0.9239, -0.3827, -1.192e-07), (0.9194, -0.3808, -0.09802), (0.9061, -0.3753, -0.1951), (0.8841, -0.3662, -0.2903), (0.8536, -0.3536, -0.3827), (0.8148, -0.3375, -0.4714), (0.7682, -0.3182, -0.5556), (0.7142, -0.2958, -0.6344), (0.6533, -0.2706, -0.7071), (0.5861, -0.2428, -0.773), (0.5133, -0.2126, -0.8315), (0.4355, -0.1804, -0.8819), (0.3536, -0.1464, -0.9239), (0.2682, -0.1111, -0.9569), (0.1802, -0.07466, -0.9808), (0.09056, -0.03751, -0.9952), (0.09613, -0.01912, -0.9952), (0.1913, -0.03806, -0.9808), (0.2847, -0.05663, -0.9569), (0.3753, -0.07466, -0.9239), (0.4623, -0.09196, -0.8819), (0.5449, -0.1084, -0.8315), (0.6222, -0.1238, -0.773), (0.6935, -0.1379, -0.7071), (0.7582, -0.1508, -0.6344), (0.8155, -0.1622, -0.5556), (0.865, -0.1721, -0.4714), (0.9061, -0.1802, -0.3827), (0.9386, -0.1867, -0.2903), (0.9619, -0.1913, -0.1951), (0.9761, -0.1942, -0.09802), (0.9808, -0.1951, -1.192e-07), (0.9761, -0.1942, 0.09802), (0.9619, -0.1913, 0.1951), (0.9386, -0.1867, 0.2903), (0.9061, -0.1802, 0.3827), (0.865, -0.1721, 0.4714), (0.8155, -0.1622, 0.5556), (0.7582, -0.1508, 0.6344), (0.6935, -0.1379, 0.7071), (0.6222, -0.1238, 0.773), (0.5449, -0.1084, 0.8315), (0.4623, -0.09196, 0.8819), (0.3753, -0.07466, 0.9239), (0.2847, -0.05663, 0.9569), (0.1913, -0.03806, 0.9808), (0.09613, -0.01912, 0.9952), (0.1951, 1.49e-08, 0.9808), (0.2903, 6.706e-08, 0.9569), (0.3827, 6.706e-08, 0.9239), (0.4714, 8.941e-08, 0.8819), (0.5556, 2.161e-07, 0.8315), (0.6344, 9.686e-08, 0.773), (0.7071, 8.941e-08, 0.7071), (0.8315, 2.235e-07, 0.5556), (0.8819, 1.341e-07, 0.4714), (0.9239, 5.96e-08, 0.3827), (0.9569, 2.831e-07, 0.2903), (0.9808, 2.831e-07, 0.1951), (0.9952, 1.788e-07, 0.09802), (1.0, 4.768e-07, -1.192e-07), (0.9952, 1.788e-07, -0.09802), (0.9808, 2.831e-07, -0.1951), (0.9569, 1.043e-07, -0.2903), (0.9239, 2.98e-07, -0.3827), (0.8819, 1.788e-07, -0.4714), (0.8315, 1.49e-07, -0.5556), (0.773, 2.98e-07, -0.6344), (0.7071, 1.49e-07, -0.7071), (0.6344, 1.788e-07, -0.773), (0.5556, 9.686e-08, -0.8315), (0.4714, 8.196e-08, -0.8819), (0.3827, 4.47e-08, -0.9239), (0.2903, 7.078e-08, -0.9569), (0.1951, 7.078e-08, -0.9808), (0.09802, 2.235e-08, -0.9952)], [], [(127, 3, 993), (993, 3, 4, 992), (992, 4, 5, 991), (991, 5, 6, 990), (990, 6, 7, 989), (989, 7, 8, 988), (988, 8, 9, 987), (987, 9, 10, 986), (986, 10, 11, 985), (985, 11, 12, 984), (984, 12, 13, 983), (983, 13, 14, 982), (982, 14, 15, 981), (981, 15, 16, 980), (980, 16, 17, 979), (979, 17, 18, 978), (978, 18, 19, 977), (977, 19, 20, 976), (976, 20, 21, 975), (975, 21, 22, 974), (974, 22, 23, 973), (973, 23, 24, 972), (972, 24, 25, 2), (2, 25, 26, 971), (971, 26, 27, 970), (970, 27, 28, 969), (969, 28, 29, 968), (968, 29, 30, 967), (967, 30, 31, 966), (966, 31, 32, 965), (965, 32, 33, 1), (33, 0, 1), (34, 0, 33), (32, 35, 34, 33), (31, 36, 35, 32), (30, 37, 36, 31), (29, 38, 37, 30), (28, 39, 38, 29), (27, 40, 39, 28), (26, 41, 40, 27), (25, 42, 41, 26), (24, 43, 42, 25), (23, 44, 43, 24), (22, 45, 44, 23), (21, 46, 45, 22), (20, 47, 46, 21), (19, 48, 47, 20), (18, 49, 48, 19), (17, 50, 49, 18), (16, 51, 50, 17), (15, 52, 51, 16), (14, 53, 52, 15), (13, 54, 53, 14), (12, 55, 54, 13), (11, 56, 55, 12), (10, 57, 56, 11), (9, 58, 57, 10), (8, 59, 58, 9), (7, 60, 59, 8), (6, 61, 60, 7), (5, 62, 61, 6), (4, 63, 62, 5), (3, 64, 63, 4), (127, 64, 3), (127, 65, 64), (64, 65, 66, 63), (63, 66, 67, 62), (62, 67, 68, 61), (61, 68, 69, 60), (60, 69, 70, 59), (59, 70, 71, 58), (58, 71, 72, 57), (57, 72, 73, 56), (56, 73, 74, 55), (55, 74, 75, 54), (54, 75, 76, 53), (53, 76, 77, 52), (52, 77, 78, 51), (51, 78, 79, 50), (50, 79, 80, 49), (49, 80, 81, 48), (48, 81, 82, 47), (47, 82, 83, 46), (46, 83, 84, 45), (45, 84, 85, 44), (44, 85, 86, 43), (43, 86, 87, 42), (42, 87, 88, 41), (41, 88, 89, 40), (40, 89, 90, 39), (39, 90, 91, 38), (38, 91, 92, 37), (37, 92, 93, 36), (36, 93, 94, 35), (35, 94, 95, 34), (95, 0, 34), (96, 0, 95), (94, 97, 96, 95), (93, 98, 97, 94), (92, 99, 98, 93), (91, 100, 99, 92), (90, 101, 100, 91), (89, 102, 101, 90), (88, 103, 102, 89), (87, 104, 103, 88), (86, 105, 104, 87), (85, 106, 105, 86), (84, 107, 106, 85), (83, 108, 107, 84), (82, 109, 108, 83), (81, 110, 109, 82), (80, 111, 110, 81), (79, 112, 111, 80), (78, 113, 112, 79), (77, 114, 113, 78), (76, 115, 114, 77), (75, 116, 115, 76), (74, 117, 116, 75), (73, 118, 117, 74), (72, 119, 118, 73), (71, 120, 119, 72), (70, 121, 120, 71), (69, 122, 121, 70), (68, 123, 122, 69), (67, 124, 123, 68), (66, 125, 124, 67), (65, 126, 125, 66), (127, 126, 65), (127, 128, 126), (126, 128, 129, 125), (125, 129, 130, 124), (124, 130, 131, 123), (123, 131, 132, 122), (122, 132, 133, 121), (121, 133, 134, 120), (120, 134, 135, 119), (119, 135, 136, 118), (118, 136, 137, 117), (117, 137, 138, 116), (116, 138, 139, 115), (115, 139, 140, 114), (114, 140, 141, 113), (113, 141, 142, 112), (112, 142, 143, 111), (111, 143, 144, 110), (110, 144, 145, 109), (109, 145, 146, 108), (108, 146, 147, 107), (107, 147, 148, 106), (106, 148, 149, 105), (105, 149, 150, 104), (104, 150, 151, 103), (103, 151, 152, 102), (102, 152, 153, 101), (101, 153, 154, 100), (100, 154, 155, 99), (99, 155, 156, 98), (98, 156, 157, 97), (97, 157, 158, 96), (158, 0, 96), (159, 0, 158), (157, 160, 159, 158), (156, 161, 160, 157), (155, 162, 161, 156), (154, 163, 162, 155), (153, 164, 163, 154), (152, 165, 164, 153), (151, 166, 165, 152), (150, 167, 166, 151), (149, 168, 167, 150), (148, 169, 168, 149), (147, 170, 169, 148), (146, 171, 170, 147), (145, 172, 171, 146), (144, 173, 172, 145), (143, 174, 173, 144), (142, 175, 174, 143), (141, 176, 175, 142), (140, 177, 176, 141), (139, 178, 177, 140), (138, 179, 178, 139), (137, 180, 179, 138), (136, 181, 180, 137), (135, 182, 181, 136), (134, 183, 182, 135), (133, 184, 183, 134), (132, 185, 184, 133), (131, 186, 185, 132), (130, 187, 186, 131), (129, 188, 187, 130), (128, 189, 188, 129), (127, 189, 128), (127, 190, 189), (189, 190, 191, 188), (188, 191, 192, 187), (187, 192, 193, 186), (186, 193, 194, 185), (185, 194, 195, 184), (184, 195, 196, 183), (183, 196, 197, 182), (182, 197, 198, 181), (181, 198, 199, 180), (180, 199, 200, 179), (179, 200, 201, 178), (178, 201, 202, 177), (177, 202, 203, 176), (176, 203, 204, 175), (175, 204, 205, 174), (174, 205, 206, 173), (173, 206, 207, 172), (172, 207, 208, 171), (171, 208, 209, 170), (170, 209, 210, 169), (169, 210, 211, 168), (168, 211, 212, 167), (167, 212, 213, 166), (166, 213, 214, 165), (165, 214, 215, 164), (164, 215, 216, 163), (163, 216, 217, 162), (162, 217, 218, 161), (161, 218, 219, 160), (160, 219, 220, 159), (220, 0, 159), (221, 0, 220), (219, 222, 221, 220), (218, 223, 222, 219), (217, 224, 223, 218), (216, 225, 224, 217), (215, 226, 225, 216), (214, 227, 226, 215), (213, 228, 227, 214), (212, 229, 228, 213), (211, 230, 229, 212), (210, 231, 230, 211), (209, 232, 231, 210), (208, 233, 232, 209), (207, 234, 233, 208), (206, 235, 234, 207), (205, 236, 235, 206), (204, 237, 236, 205), (203, 238, 237, 204), (202, 239, 238, 203), (201, 240, 239, 202), (200, 241, 240, 201), (199, 242, 241, 200), (198, 243, 242, 199), (197, 244, 243, 198), (196, 245, 244, 197), (195, 246, 245, 196), (194, 247, 246, 195), (193, 248, 247, 194), (192, 249, 248, 193), (191, 250, 249, 192), (190, 251, 250, 191), (127, 251, 190), (127, 252, 251), (251, 252, 253, 250), (250, 253, 254, 249), (249, 254, 255, 248), (248, 255, 256, 247), (247, 256, 257, 246), (246, 257, 258, 245), (245, 258, 259, 244), (244, 259, 260, 243), (243, 260, 261, 242), (242, 261, 262, 241), (241, 262, 263, 240), (240, 263, 264, 239), (239, 264, 265, 238), (238, 265, 266, 237), (237, 266, 267, 236), (236, 267, 268, 235), (235, 268, 269, 234), (234, 269, 270, 233), (233, 270, 271, 232), (232, 271, 272, 231), (231, 272, 273, 230), (230, 273, 274, 229), (229, 274, 275, 228), (228, 275, 276, 227), (227, 276, 277, 226), (226, 277, 278, 225), (225, 278, 279, 224), (224, 279, 280, 223), (223, 280, 281, 222), (222, 281, 282, 221), (282, 0, 221), (283, 0, 282), (281, 284, 283, 282), (280, 285, 284, 281), (279, 286, 285, 280), (278, 287, 286, 279), (277, 288, 287, 278), (276, 289, 288, 277), (275, 290, 289, 276), (274, 291, 290, 275), (273, 292, 291, 274), (272, 293, 292, 273), (271, 294, 293, 272), (270, 295, 294, 271), (269, 296, 295, 270), (268, 297, 296, 269), (267, 298, 297, 268), (266, 299, 298, 267), (265, 300, 299, 266), (264, 301, 300, 265), (263, 302, 301, 264), (262, 303, 302, 263), (261, 304, 303, 262), (260, 305, 304, 261), (259, 306, 305, 260), (258, 307, 306, 259), (257, 308, 307, 258), (256, 309, 308, 257), (255, 310, 309, 256), (254, 311, 310, 255), (253, 312, 311, 254), (252, 313, 312, 253), (127, 313, 252), (127, 314, 313), (313, 314, 315, 312), (312, 315, 316, 311), (311, 316, 317, 310), (310, 317, 318, 309), (309, 318, 319, 308), (308, 319, 320, 307), (307, 320, 321, 306), (306, 321, 322, 305), (305, 322, 323, 304), (304, 323, 324, 303), (303, 324, 325, 302), (302, 325, 326, 301), (301, 326, 327, 300), (300, 327, 328, 299), (299, 328, 329, 298), (298, 329, 330, 297), (297, 330, 331, 296), (296, 331, 332, 295), (295, 332, 333, 294), (294, 333, 334, 293), (293, 334, 335, 292), (292, 335, 336, 291), (291, 336, 337, 290), (290, 337, 338, 289), (289, 338, 339, 288), (288, 339, 340, 287), (287, 340, 341, 286), (286, 341, 342, 285), (285, 342, 343, 284), (284, 343, 344, 283), (344, 0, 283), (345, 0, 344), (343, 346, 345, 344), (342, 347, 346, 343), (341, 348, 347, 342), (340, 349, 348, 341), (339, 350, 349, 340), (338, 351, 350, 339), (337, 352, 351, 338), (336, 353, 352, 337), (335, 354, 353, 336), (334, 355, 354, 335), (333, 356, 355, 334), (332, 357, 356, 333), (331, 358, 357, 332), (330, 359, 358, 331), (329, 360, 359, 330), (328, 361, 360, 329), (327, 362, 361, 328), (326, 363, 362, 327), (325, 364, 363, 326), (324, 365, 364, 325), (323, 366, 365, 324), (322, 367, 366, 323), (321, 368, 367, 322), (320, 369, 368, 321), (319, 370, 369, 320), (318, 371, 370, 319), (317, 372, 371, 318), (316, 373, 372, 317), (315, 374, 373, 316), (314, 375, 374, 315), (127, 375, 314), (127, 376, 375), (375, 376, 377, 374), (374, 377, 378, 373), (373, 378, 379, 372), (372, 379, 380, 371), (371, 380, 381, 370), (370, 381, 382, 369), (369, 382, 383, 368), (368, 383, 384, 367), (367, 384, 385, 366), (366, 385, 386, 365), (365, 386, 387, 364), (364, 387, 388, 363), (363, 388, 389, 362), (362, 389, 390, 361), (361, 390, 391, 360), (360, 391, 392, 359), (359, 392, 393, 358), (358, 393, 394, 357), (357, 394, 395, 356), (356, 395, 396, 355), (355, 396, 397, 354), (354, 397, 398, 353), (353, 398, 399, 352), (352, 399, 400, 351), (351, 400, 401, 350), (350, 401, 402, 349), (349, 402, 403, 348), (348, 403, 404, 347), (347, 404, 405, 346), (346, 405, 406, 345), (406, 0, 345), (407, 0, 406), (405, 408, 407, 406), (404, 409, 408, 405), (403, 410, 409, 404), (402, 411, 410, 403), (401, 412, 411, 402), (400, 413, 412, 401), (399, 414, 413, 400), (398, 415, 414, 399), (397, 416, 415, 398), (396, 417, 416, 397), (395, 418, 417, 396), (394, 419, 418, 395), (393, 420, 419, 394), (392, 421, 420, 393), (391, 422, 421, 392), (390, 423, 422, 391), (389, 424, 423, 390), (388, 425, 424, 389), (387, 426, 425, 388), (386, 427, 426, 387), (385, 428, 427, 386), (384, 429, 428, 385), (383, 430, 429, 384), (382, 431, 430, 383), (381, 432, 431, 382), (380, 433, 432, 381), (379, 434, 433, 380), (378, 435, 434, 379), (377, 436, 435, 378), (376, 437, 436, 377), (127, 437, 376), (127, 438, 437), (437, 438, 439, 436), (436, 439, 440, 435), (435, 440, 441, 434), (434, 441, 442, 433), (433, 442, 443, 432), (432, 443, 444, 431), (431, 444, 445, 430), (430, 445, 446, 429), (429, 446, 447, 428), (428, 447, 448, 427), (427, 448, 449, 426), (426, 449, 450, 425), (425, 450, 451, 424), (424, 451, 452, 423), (423, 452, 453, 422), (422, 453, 454, 421), (421, 454, 455, 420), (420, 455, 456, 419), (419, 456, 457, 418), (418, 457, 458, 417), (417, 458, 459, 416), (416, 459, 460, 415), (415, 460, 461, 414), (414, 461, 462, 413), (413, 462, 463, 412), (412, 463, 464, 411), (411, 464, 465, 410), (410, 465, 466, 409), (409, 466, 467, 408), (408, 467, 468, 407), (468, 0, 407), (469, 0, 468), (467, 470, 469, 468), (466, 471, 470, 467), (465, 472, 471, 466), (464, 473, 472, 465), (463, 474, 473, 464), (462, 475, 474, 463), (461, 476, 475, 462), (460, 477, 476, 461), (459, 478, 477, 460), (458, 479, 478, 459), (457, 480, 479, 458), (456, 481, 480, 457), (455, 482, 481, 456), (454, 483, 482, 455), (453, 484, 483, 454), (452, 485, 484, 453), (451, 486, 485, 452), (450, 487, 486, 451), (449, 488, 487, 450), (448, 489, 488, 449), (447, 490, 489, 448), (446, 491, 490, 447), (445, 492, 491, 446), (444, 493, 492, 445), (443, 494, 493, 444), (442, 495, 494, 443), (441, 496, 495, 442), (440, 497, 496, 441), (439, 498, 497, 440), (438, 499, 498, 439), (127, 499, 438), (127, 500, 499), (499, 500, 501, 498), (498, 501, 502, 497), (497, 502, 503, 496), (496, 503, 504, 495), (495, 504, 505, 494), (494, 505, 506, 493), (493, 506, 507, 492), (492, 507, 508, 491), (491, 508, 509, 490), (490, 509, 510, 489), (489, 510, 511, 488), (488, 511, 512, 487), (487, 512, 513, 486), (486, 513, 514, 485), (485, 514, 515, 484), (484, 515, 516, 483), (483, 516, 517, 482), (482, 517, 518, 481), (481, 518, 519, 480), (480, 519, 520, 479), (479, 520, 521, 478), (478, 521, 522, 477), (477, 522, 523, 476), (476, 523, 524, 475), (475, 524, 525, 474), (474, 525, 526, 473), (473, 526, 527, 472), (472, 527, 528, 471), (471, 528, 529, 470), (470, 529, 530, 469), (530, 0, 469), (531, 0, 530), (529, 532, 531, 530), (528, 533, 532, 529), (527, 534, 533, 528), (526, 535, 534, 527), (525, 536, 535, 526), (524, 537, 536, 525), (523, 538, 537, 524), (522, 539, 538, 523), (521, 540, 539, 522), (520, 541, 540, 521), (519, 542, 541, 520), (518, 543, 542, 519), (517, 544, 543, 518), (516, 545, 544, 517), (515, 546, 545, 516), (514, 547, 546, 515), (513, 548, 547, 514), (512, 549, 548, 513), (511, 550, 549, 512), (510, 551, 550, 511), (509, 552, 551, 510), (508, 553, 552, 509), (507, 554, 553, 508), (506, 555, 554, 507), (505, 556, 555, 506), (504, 557, 556, 505), (503, 558, 557, 504), (502, 559, 558, 503), (501, 560, 559, 502), (500, 561, 560, 501), (127, 561, 500), (127, 562, 561), (561, 562, 563, 560), (560, 563, 564, 559), (559, 564, 565, 558), (558, 565, 566, 557), (557, 566, 567, 556), (556, 567, 568, 555), (555, 568, 569, 554), (554, 569, 570, 553), (553, 570, 571, 552), (552, 571, 572, 551), (551, 572, 573, 550), (550, 573, 574, 549), (549, 574, 575, 548), (548, 575, 576, 547), (547, 576, 577, 546), (546, 577, 578, 545), (545, 578, 579, 544), (544, 579, 580, 543), (543, 580, 581, 542), (542, 581, 582, 541), (541, 582, 583, 540), (540, 583, 584, 539), (539, 584, 585, 538), (538, 585, 586, 537), (537, 586, 587, 536), (536, 587, 588, 535), (535, 588, 589, 534), (534, 589, 590, 533), (533, 590, 591, 532), (532, 591, 592, 531), (592, 0, 531), (593, 0, 592), (591, 594, 593, 592), (590, 595, 594, 591), (589, 596, 595, 590), (588, 597, 596, 589), (587, 598, 597, 588), (586, 599, 598, 587), (585, 600, 599, 586), (584, 601, 600, 585), (583, 602, 601, 584), (582, 603, 602, 583), (581, 604, 603, 582), (580, 605, 604, 581), (579, 606, 605, 580), (578, 607, 606, 579), (577, 608, 607, 578), (576, 609, 608, 577), (575, 610, 609, 576), (574, 611, 610, 575), (573, 612, 611, 574), (572, 613, 612, 573), (571, 614, 613, 572), (570, 615, 614, 571), (569, 616, 615, 570), (568, 617, 616, 569), (567, 618, 617, 568), (566, 619, 618, 567), (565, 620, 619, 566), (564, 621, 620, 565), (563, 622, 621, 564), (562, 623, 622, 563), (127, 623, 562), (127, 624, 623), (623, 624, 625, 622), (622, 625, 626, 621), (621, 626, 627, 620), (620, 627, 628, 619), (619, 628, 629, 618), (618, 629, 630, 617), (617, 630, 631, 616), (616, 631, 632, 615), (615, 632, 633, 614), (614, 633, 634, 613), (613, 634, 635, 612), (612, 635, 636, 611), (611, 636, 637, 610), (610, 637, 638, 609), (609, 638, 639, 608), (608, 639, 640, 607), (607, 640, 641, 606), (606, 641, 642, 605), (605, 642, 643, 604), (604, 643, 644, 603), (603, 644, 645, 602), (602, 645, 646, 601), (601, 646, 647, 600), (600, 647, 648, 599), (599, 648, 649, 598), (598, 649, 650, 597), (597, 650, 651, 596), (596, 651, 652, 595), (595, 652, 653, 594), (594, 653, 654, 593), (654, 0, 593), (655, 0, 654), (653, 656, 655, 654), (652, 657, 656, 653), (651, 658, 657, 652), (650, 659, 658, 651), (649, 660, 659, 650), (648, 661, 660, 649), (647, 662, 661, 648), (646, 663, 662, 647), (645, 664, 663, 646), (644, 665, 664, 645), (643, 666, 665, 644), (642, 667, 666, 643), (641, 668, 667, 642), (640, 669, 668, 641), (639, 670, 669, 640), (638, 671, 670, 639), (637, 672, 671, 638), (636, 673, 672, 637), (635, 674, 673, 636), (634, 675, 674, 635), (633, 676, 675, 634), (632, 677, 676, 633), (631, 678, 677, 632), (630, 679, 678, 631), (629, 680, 679, 630), (628, 681, 680, 629), (627, 682, 681, 628), (626, 683, 682, 627), (625, 684, 683, 626), (624, 685, 684, 625), (127, 685, 624), (127, 686, 685), (685, 686, 687, 684), (684, 687, 688, 683), (683, 688, 689, 682), (682, 689, 690, 681), (681, 690, 691, 680), (680, 691, 692, 679), (679, 692, 693, 678), (678, 693, 694, 677), (677, 694, 695, 676), (676, 695, 696, 675), (675, 696, 697, 674), (674, 697, 698, 673), (673, 698, 699, 672), (672, 699, 700, 671), (671, 700, 701, 670), (670, 701, 702, 669), (669, 702, 703, 668), (668, 703, 704, 667), (667, 704, 705, 666), (666, 705, 706, 665), (665, 706, 707, 664), (664, 707, 708, 663), (663, 708, 709, 662), (662, 709, 710, 661), (661, 710, 711, 660), (660, 711, 712, 659), (659, 712, 713, 658), (658, 713, 714, 657), (657, 714, 715, 656), (656, 715, 716, 655), (716, 0, 655), (717, 0, 716), (715, 718, 717, 716), (714, 719, 718, 715), (713, 720, 719, 714), (712, 721, 720, 713), (711, 722, 721, 712), (710, 723, 722, 711), (709, 724, 723, 710), (708, 725, 724, 709), (707, 726, 725, 708), (706, 727, 726, 707), (705, 728, 727, 706), (704, 729, 728, 705), (703, 730, 729, 704), (702, 731, 730, 703), (701, 732, 731, 702), (700, 733, 732, 701), (699, 734, 733, 700), (698, 735, 734, 699), (697, 736, 735, 698), (696, 737, 736, 697), (695, 738, 737, 696), (694, 739, 738, 695), (693, 740, 739, 694), (692, 741, 740, 693), (691, 742, 741, 692), (690, 743, 742, 691), (689, 744, 743, 690), (688, 745, 744, 689), (687, 746, 745, 688), (686, 747, 746, 687), (127, 747, 686), (127, 748, 747), (747, 748, 749, 746), (746, 749, 750, 745), (745, 750, 751, 744), (744, 751, 752, 743), (743, 752, 753, 742), (742, 753, 754, 741), (741, 754, 755, 740), (740, 755, 756, 739), (739, 756, 757, 738), (738, 757, 758, 737), (737, 758, 759, 736), (736, 759, 760, 735), (735, 760, 761, 734), (734, 761, 762, 733), (733, 762, 763, 732), (732, 763, 764, 731), (731, 764, 765, 730), (730, 765, 766, 729), (729, 766, 767, 728), (728, 767, 768, 727), (727, 768, 769, 726), (726, 769, 770, 725), (725, 770, 771, 724), (724, 771, 772, 723), (723, 772, 773, 722), (722, 773, 774, 721), (721, 774, 775, 720), (720, 775, 776, 719), (719, 776, 777, 718), (718, 777, 778, 717), (778, 0, 717), (779, 0, 778), (777, 780, 779, 778), (776, 781, 780, 777), (775, 782, 781, 776), (774, 783, 782, 775), (773, 784, 783, 774), (772, 785, 784, 773), (771, 786, 785, 772), (770, 787, 786, 771), (769, 788, 787, 770), (768, 789, 788, 769), (767, 790, 789, 768), (766, 791, 790, 767), (765, 792, 791, 766), (764, 793, 792, 765), (763, 794, 793, 764), (762, 795, 794, 763), (761, 796, 795, 762), (760, 797, 796, 761), (759, 798, 797, 760), (758, 799, 798, 759), (757, 800, 799, 758), (756, 801, 800, 757), (755, 802, 801, 756), (754, 803, 802, 755), (753, 804, 803, 754), (752, 805, 804, 753), (751, 806, 805, 752), (750, 807, 806, 751), (749, 808, 807, 750), (748, 809, 808, 749), (127, 809, 748), (127, 810, 809), (809, 810, 811, 808), (808, 811, 812, 807), (807, 812, 813, 806), (806, 813, 814, 805), (805, 814, 815, 804), (804, 815, 816, 803), (803, 816, 817, 802), (802, 817, 818, 801), (801, 818, 819, 800), (800, 819, 820, 799), (799, 820, 821, 798), (798, 821, 822, 797), (797, 822, 823, 796), (796, 823, 824, 795), (795, 824, 825, 794), (794, 825, 826, 793), (793, 826, 827, 792), (792, 827, 828, 791), (791, 828, 829, 790), (790, 829, 830, 789), (789, 830, 831, 788), (788, 831, 832, 787), (787, 832, 833, 786), (786, 833, 834, 785), (785, 834, 835, 784), (784, 835, 836, 783), (783, 836, 837, 782), (782, 837, 838, 781), (781, 838, 839, 780), (780, 839, 840, 779), (840, 0, 779), (841, 0, 840), (839, 842, 841, 840), (838, 843, 842, 839), (837, 844, 843, 838), (836, 845, 844, 837), (835, 846, 845, 836), (834, 847, 846, 835), (833, 848, 847, 834), (832, 849, 848, 833), (831, 850, 849, 832), (830, 851, 850, 831), (829, 852, 851, 830), (828, 853, 852, 829), (827, 854, 853, 828), (826, 855, 854, 827), (825, 856, 855, 826), (824, 857, 856, 825), (823, 858, 857, 824), (822, 859, 858, 823), (821, 860, 859, 822), (820, 861, 860, 821), (819, 862, 861, 820), (818, 863, 862, 819), (817, 864, 863, 818), (816, 865, 864, 817), (815, 866, 865, 816), (814, 867, 866, 815), (813, 868, 867, 814), (812, 869, 868, 813), (811, 870, 869, 812), (810, 871, 870, 811), (127, 871, 810), (127, 872, 871), (871, 872, 873, 870), (870, 873, 874, 869), (869, 874, 875, 868), (868, 875, 876, 867), (867, 876, 877, 866), (866, 877, 878, 865), (865, 878, 879, 864), (864, 879, 880, 863), (863, 880, 881, 862), (862, 881, 882, 861), (861, 882, 883, 860), (860, 883, 884, 859), (859, 884, 885, 858), (858, 885, 886, 857), (857, 886, 887, 856), (856, 887, 888, 855), (855, 888, 889, 854), (854, 889, 890, 853), (853, 890, 891, 852), (852, 891, 892, 851), (851, 892, 893, 850), (850, 893, 894, 849), (849, 894, 895, 848), (848, 895, 896, 847), (847, 896, 897, 846), (846, 897, 898, 845), (845, 898, 899, 844), (844, 899, 900, 843), (843, 900, 901, 842), (842, 901, 902, 841), (902, 0, 841), (903, 0, 902), (901, 904, 903, 902), (900, 905, 904, 901), (899, 906, 905, 900), (898, 907, 906, 899), (897, 908, 907, 898), (896, 909, 908, 897), (895, 910, 909, 896), (894, 911, 910, 895), (893, 912, 911, 894), (892, 913, 912, 893), (891, 914, 913, 892), (890, 915, 914, 891), (889, 916, 915, 890), (888, 917, 916, 889), (887, 918, 917, 888), (886, 919, 918, 887), (885, 920, 919, 886), (884, 921, 920, 885), (883, 922, 921, 884), (882, 923, 922, 883), (881, 924, 923, 882), (880, 925, 924, 881), (879, 926, 925, 880), (878, 927, 926, 879), (877, 928, 927, 878), (876, 929, 928, 877), (875, 930, 929, 876), (874, 931, 930, 875), (873, 932, 931, 874), (872, 933, 932, 873), (127, 933, 872), (127, 934, 933), (933, 934, 935, 932), (932, 935, 936, 931), (931, 936, 937, 930), (930, 937, 938, 929), (929, 938, 939, 928), (928, 939, 940, 927), (927, 940, 941, 926), (926, 941, 942, 925), (925, 942, 943, 924), (924, 943, 944, 923), (923, 944, 945, 922), (922, 945, 946, 921), (921, 946, 947, 920), (920, 947, 948, 919), (919, 948, 949, 918), (918, 949, 950, 917), (917, 950, 951, 916), (916, 951, 952, 915), (915, 952, 953, 914), (914, 953, 954, 913), (913, 954, 955, 912), (912, 955, 956, 911), (911, 956, 957, 910), (910, 957, 958, 909), (909, 958, 959, 908), (908, 959, 960, 907), (907, 960, 961, 906), (906, 961, 962, 905), (905, 962, 963, 904), (904, 963, 964, 903), (964, 0, 903), (1, 0, 964), (963, 965, 1, 964), (962, 966, 965, 963), (961, 967, 966, 962), (960, 968, 967, 961), (959, 969, 968, 960), (958, 970, 969, 959), (957, 971, 970, 958), (956, 2, 971, 957), (955, 972, 2, 956), (954, 973, 972, 955), (953, 974, 973, 954), (952, 975, 974, 953), (951, 976, 975, 952), (950, 977, 976, 951), (949, 978, 977, 950), (948, 979, 978, 949), (947, 980, 979, 948), (946, 981, 980, 947), (945, 982, 981, 946), (944, 983, 982, 945), (943, 984, 983, 944), (942, 985, 984, 943), (941, 986, 985, 942), (940, 987, 986, 941), (939, 988, 987, 940), (938, 989, 988, 939), (937, 990, 989, 938), (936, 991, 990, 937), (935, 992, 991, 936), (934, 993, 992, 935), (127, 993, 934)])
me_sphere_002.use_remesh_preserve_volume = False
me_sphere_002.use_remesh_preserve_attributes = False
me_sphere_002.use_mirror_vertex_groups = False
me_sphere_002.update()
me_plane = bpy.data.meshes.new('Plane')
me_plane.from_pydata([(1.0, 1.0, 0.0), (1.0, -1.0, 0.0), (-1.0, -1.0, 0.0), (-1.0, 1.0, 0.0)], [], [(0, 3, 2, 1)])
me_plane.materials.append(mat_material_003)
me_plane.use_remesh_preserve_volume = False
me_plane.use_remesh_preserve_attributes = False
me_plane.use_mirror_vertex_groups = False
me_plane.update()
me_plugit = bpy.data.meshes.new('plugit')
me_plugit.from_pydata([(-0.814, -0.5546, -0.136), (-0.814, -0.5546, 0.136), (0.814, -0.5546, 0.136), (0.814, -0.5546, -0.136), (-0.814, 0.6181, -0.136), (-0.814, 0.6181, 0.136), (0.814, 0.6181, 0.136), (0.814, 0.6181, -0.136), (0.21, 0.6357, 0.29), (0.21, 0.6357, -0.29), (0.21, 0.7467, -0.2679), (0.21, 0.8408, -0.2051), (0.21, 0.9037, -0.111), (0.21, 0.9257, -4.105e-17), (0.21, 0.9037, 0.111), (0.21, 0.8408, 0.2051), (0.21, 0.7467, 0.2679), (0.79, 0.6357, 0.29), (0.79, 0.6357, -0.29), (0.79, 0.7467, -0.2679), (0.79, 0.8408, -0.2051), (0.79, 0.9037, -0.111), (0.79, 0.9257, -7.656e-17), (0.79, 0.9037, 0.111), (0.79, 0.8408, 0.2051), (0.79, 0.7467, 0.2679), (0.79, 0.6357, 0.2067), (0.79, 0.6357, -0.2067), (0.79, 0.7148, -0.1909), (0.79, 0.7819, -0.1461), (0.79, 0.8267, -0.07908), (0.79, 0.8424, -6.123e-17), (0.79, 0.8267, 0.07908), (0.79, 0.7819, 0.1461), (0.79, 0.7148, 0.1909), (0.21, 0.6357, 0.2067), (0.21, 0.7148, 0.1909), (0.21, 0.7819, 0.1461), (0.21, 0.8267, 0.07908), (0.21, 0.8424, -2.807e-17), (0.21, 0.8267, -0.07908), (0.21, 0.7819, -0.1461), (0.21, 0.7148, -0.1909), (0.21, 0.6357, -0.2067), (0.21, -0.5715, 0.29), (0.21, -0.6825, 0.2679), (0.21, -0.7765, 0.2051), (0.21, -0.8394, 0.111), (0.21, -0.8615, 2.998e-17), (0.21, -0.8394, -0.111), (0.21, -0.7765, -0.2051), (0.21, -0.6825, -0.2679), (0.21, -0.5715, -0.29), (0.79, -0.5715, 0.29), (0.79, -0.6825, 0.2679), (0.79, -0.7765, 0.2051), (0.79, -0.8394, 0.111), (0.79, -0.8615, -5.532e-18), (0.79, -0.8394, -0.111), (0.79, -0.7765, -0.2051), (0.79, -0.6825, -0.2679), (0.79, -0.5715, -0.29), (0.79, -0.5715, 0.2067), (0.79, -0.6506, 0.1909), (0.79, -0.7176, 0.1461), (0.79, -0.7624, 0.07908), (0.79, -0.7781, -5.532e-18), (0.79, -0.7624, -0.07908), (0.79, -0.7176, -0.1461), (0.79, -0.6506, -0.1909), (0.79, -0.5715, -0.2067), (0.21, -0.6506, 0.1909), (0.21, -0.5715, 0.2067), (0.21, -0.5715, -0.2067), (0.21, -0.6506, -0.1909), (0.21, -0.7176, -0.1461), (0.21, -0.7624, -0.07908), (0.21, -0.7781, 2.998e-17), (0.21, -0.7624, 0.07908), (0.21, -0.7176, 0.1461), (-0.79, 0.6357, 0.29), (-0.79, 0.6357, -0.29), (-0.79, 0.7467, -0.2679), (-0.79, 0.8408, -0.2051), (-0.79, 0.9037, -0.111), (-0.79, 0.9257, -4.105e-17), (-0.79, 0.9037, 0.111), (-0.79, 0.8408, 0.2051), (-0.79, 0.7467, 0.2679), (-0.21, 0.6357, 0.29), (-0.21, 0.6357, -0.29), (-0.21, 0.7467, -0.2679), (-0.21, 0.8408, -0.2051), (-0.21, 0.9037, -0.111), (-0.21, 0.9257, -7.656e-17), (-0.21, 0.9037, 0.111), (-0.21, 0.8408, 0.2051), (-0.21, 0.7467, 0.2679), (-0.21, 0.6357, 0.2067), (-0.21, 0.6357, -0.2067), (-0.21, 0.7148, -0.1909), (-0.21, 0.7819, -0.1461), (-0.21, 0.8267, -0.07908), (-0.21, 0.8424, -6.123e-17), (-0.21, 0.8267, 0.07908), (-0.21, 0.7819, 0.1461), (-0.21, 0.7148, 0.1909), (-0.79, 0.6357, 0.2067), (-0.79, 0.7148, 0.1909), (-0.79, 0.7819, 0.1461), (-0.79, 0.8267, 0.07908), (-0.79, 0.8424, -2.807e-17), (-0.79, 0.8267, -0.07908), (-0.79, 0.7819, -0.1461), (-0.79, 0.7148, -0.1909), (-0.79, 0.6357, -0.2067), (-0.79, -0.5715, 0.29), (-0.79, -0.6825, 0.2679), (-0.79, -0.7765, 0.2051), (-0.79, -0.8394, 0.111), (-0.79, -0.8615, 2.998e-17), (-0.79, -0.8394, -0.111), (-0.79, -0.7765, -0.2051), (-0.79, -0.6825, -0.2679), (-0.79, -0.5715, -0.29), (-0.21, -0.5715, 0.29), (-0.21, -0.6825, 0.2679), (-0.21, -0.7765, 0.2051), (-0.21, -0.8394, 0.111), (-0.21, -0.8615, -5.532e-18), (-0.21, -0.8394, -0.111), (-0.21, -0.7765, -0.2051), (-0.21, -0.6825, -0.2679), (-0.21, -0.5715, -0.29), (-0.21, -0.5715, 0.2067), (-0.21, -0.6506, 0.1909), (-0.21, -0.7176, 0.1461), (-0.21, -0.7624, 0.07908), (-0.21, -0.7781, -5.532e-18), (-0.21, -0.7624, -0.07908), (-0.21, -0.7176, -0.1461), (-0.21, -0.6506, -0.1909), (-0.21, -0.5715, -0.2067), (-0.79, -0.6506, 0.1909), (-0.79, -0.5715, 0.2067), (-0.79, -0.5715, -0.2067), (-0.79, -0.6506, -0.1909), (-0.79, -0.7176, -0.1461), (-0.79, -0.7624, -0.07908), (-0.79, -0.7781, 2.998e-17), (-0.79, -0.7624, 0.07908), (-0.79, -0.7176, 0.1461), (0.0, -0.694, 1.983), (0.0, -0.694, 0.2964), (0.0, 0.694, 1.983), (0.0, 0.694, 0.2964), (-0.6708, -0.694, 1.781), (-0.6708, -0.694, 0.7808), (0.0, -0.694, 1.781), (-0.3354, -0.694, 0.7808), (-0.3354, -0.694, 1.781), (0.0, -0.694, 1.281), (-0.3354, -0.8049, 0.7808), (-0.3354, -0.8049, 1.781), (-0.6708, -0.8049, 1.781), (-0.6708, -0.8049, 0.7808), (-1.0, -0.694, 0.4986), (-0.9228, -0.694, 0.4833), (-0.7978, -0.694, 0.2964), (-1.0, -0.694, 1.781), (-0.8278, -0.694, 1.877), (-0.7978, -0.694, 1.983), (-1.0, 0.694, 0.4986), (-0.7978, 0.694, 0.2964), (-1.0, 0.694, 1.781), (-0.7978, 0.694, 1.983), (0.6708, -0.694, 1.781), (0.6708, -0.694, 0.7808), (0.3354, -0.694, 0.7808), (0.3354, -0.694, 1.781), (0.3354, -0.8049, 0.7808), (0.3354, -0.8049, 1.781), (0.6708, -0.8049, 1.781), (0.6708, -0.8049, 0.7808), (1.0, -0.694, 0.4986), (0.9228, -0.694, 0.4833), (0.7978, -0.694, 0.2964), (1.0, -0.694, 1.781), (0.8278, -0.694, 1.877), (0.7978, -0.694, 1.983), (1.0, 0.694, 0.4986), (0.7978, 0.694, 0.2964), (1.0, 0.694, 1.781), (0.7978, 0.694, 1.983)], [], [(0, 3, 2, 1), (0, 4, 7, 3), (4, 0, 1, 5), (2, 6, 5, 1), (3, 7, 6, 2), (5, 6, 7, 4), (8, 17, 25, 16), (8, 44, 53, 17), (9, 43, 42, 10), (9, 52, 73, 43), (10, 19, 18, 9), (10, 42, 41, 11), (11, 20, 19, 10), (11, 41, 40, 12), (12, 21, 20, 11), (12, 40, 39, 13), (13, 22, 21, 12), (13, 39, 38, 14), (14, 23, 22, 13), (14, 38, 37, 15), (15, 24, 23, 14), (15, 37, 36, 16), (16, 25, 24, 15), (16, 36, 35, 8), (17, 26, 34, 25), (17, 53, 62, 26), (18, 61, 52, 9), (19, 28, 27, 18), (20, 29, 28, 19), (21, 30, 29, 20), (22, 31, 30, 21), (23, 32, 31, 22), (24, 33, 32, 23), (25, 34, 33, 24), (26, 35, 36, 34), (26, 62, 72, 35), (27, 70, 61, 18), (28, 42, 43, 27), (29, 41, 42, 28), (30, 40, 41, 29), (31, 39, 40, 30), (32, 38, 39, 31), (33, 37, 38, 32), (34, 36, 37, 33), (35, 72, 44, 8), (43, 73, 70, 27), (44, 72, 71, 45), (45, 54, 53, 44), (45, 71, 79, 46), (46, 55, 54, 45), (46, 79, 78, 47), (47, 56, 55, 46), (47, 78, 77, 48), (48, 57, 56, 47), (48, 77, 76, 49), (49, 58, 57, 48), (49, 76, 75, 50), (50, 59, 58, 49), (50, 75, 74, 51), (51, 60, 59, 50), (51, 74, 73, 52), (52, 61, 60, 51), (54, 63, 62, 53), (55, 64, 63, 54), (56, 65, 64, 55), (57, 66, 65, 56), (58, 67, 66, 57), (59, 68, 67, 58), (60, 69, 68, 59), (61, 70, 69, 60), (63, 71, 72, 62), (64, 79, 71, 63), (65, 78, 79, 64), (66, 77, 78, 65), (67, 76, 77, 66), (68, 75, 76, 67), (69, 74, 75, 68), (70, 73, 74, 69), (80, 89, 97, 88), (80, 116, 125, 89), (81, 115, 114, 82), (81, 124, 145, 115), (82, 91, 90, 81), (82, 114, 113, 83), (83, 92, 91, 82), (83, 113, 112, 84), (84, 93, 92, 83), (84, 112, 111, 85), (85, 94, 93, 84), (85, 111, 110, 86), (86, 95, 94, 85), (86, 110, 109, 87), (87, 96, 95, 86), (87, 109, 108, 88), (88, 97, 96, 87), (88, 108, 107, 80), (89, 98, 106, 97), (89, 125, 134, 98), (90, 133, 124, 81), (91, 100, 99, 90), (92, 101, 100, 91), (93, 102, 101, 92), (94, 103, 102, 93), (95, 104, 103, 94), (96, 105, 104, 95), (97, 106, 105, 96), (98, 107, 108, 106), (98, 134, 144, 107), (99, 142, 133, 90), (100, 114, 115, 99), (101, 113, 114, 100), (102, 112, 113, 101), (103, 111, 112, 102), (104, 110, 111, 103), (105, 109, 110, 104), (106, 108, 109, 105), (107, 144, 116, 80), (115, 145, 142, 99), (116, 144, 143, 117), (117, 126, 125, 116), (117, 143, 151, 118), (118, 127, 126, 117), (118, 151, 150, 119), (119, 128, 127, 118), (119, 150, 149, 120), (120, 129, 128, 119), (120, 149, 148, 121), (121, 130, 129, 120), (121, 148, 147, 122), (122, 131, 130, 121), (122, 147, 146, 123), (123, 132, 131, 122), (123, 146, 145, 124), (124, 133, 132, 123), (126, 135, 134, 125), (127, 136, 135, 126), (128, 137, 136, 127), (129, 138, 137, 128), (130, 139, 138, 129), (131, 140, 139, 130), (132, 141, 140, 131), (133, 142, 141, 132), (135, 143, 144, 134), (136, 151, 143, 135), (137, 150, 151, 136), (138, 149, 150, 137), (139, 148, 149, 138), (140, 147, 148, 139), (141, 146, 147, 140), (142, 145, 146, 141), (152, 160, 158), (152, 189, 193, 154), (153, 168, 173, 155), (153, 178, 179, 161), (154, 174, 175), (154, 175, 171, 152), (154, 192, 190, 155), (155, 172, 174, 154), (155, 190, 191), (155, 191, 186, 153), (156, 164, 163, 160), (156, 169, 166, 157), (156, 171, 170), (157, 165, 164, 156), (157, 166, 167), (157, 168, 153, 159), (158, 160, 161), (158, 179, 152), (159, 153, 161, 160), (159, 162, 165, 157), (160, 152, 171, 156), (160, 163, 162, 159), (161, 179, 158), (163, 164, 165, 162), (166, 168, 167), (167, 168, 157), (168, 166, 172, 173), (169, 171, 175, 174), (169, 174, 172, 166), (170, 169, 156), (171, 169, 170), (173, 172, 155), (176, 182, 183, 177), (176, 187, 188), (176, 189, 152, 179), (177, 183, 180, 178), (177, 184, 187, 176), (177, 186, 185), (178, 153, 186, 177), (178, 180, 181, 179), (179, 181, 182, 176), (180, 183, 182, 181), (184, 190, 192, 187), (185, 184, 177), (185, 186, 184), (188, 187, 189), (188, 189, 176), (191, 190, 184, 186), (192, 193, 189, 187), (193, 192, 154)])
me_plugit.polygons.foreach_set('material_index', [2, 2, 2, 2, 2, 2, 2, 2, 2, 2, 2, 2, 2, 2, 2, 2, 2, 2, 2, 2, 2, 2, 2, 2, 2, 2, 2, 2, 2, 2, 2, 2, 2, 2, 2, 2, 2, 2, 2, 2, 2, 2, 2, 2, 2, 2, 2, 2, 2, 2, 2, 2, 2, 2, 2, 2, 2, 2, 2, 2, 2, 2, 2, 2, 2, 2, 2, 2, 2, 2, 2, 2, 2, 2, 2, 2, 2, 2, 2, 2, 2, 2, 2, 2, 2, 2, 2, 2, 2, 2, 2, 2, 2, 2, 2, 2, 2, 2, 2, 2, 2, 2, 2, 2, 2, 2, 2, 2, 2, 2, 2, 2, 2, 2, 2, 2, 2, 2, 2, 2, 2, 2, 2, 2, 2, 2, 2, 2, 2, 2, 2, 2, 2, 2, 2, 2, 2, 2, 2, 2, 2, 2, 2, 2, 2, 2, 2, 2, 2, 2, 0, 0, 0, 0, 0, 0, 0, 0, 0, 0, 0, 0, 0, 0, 0, 0, 0, 0, 0, 0, 0, 0, 0, 1, 0, 0, 0, 0, 0, 0, 0, 0, 0, 0, 0, 0, 0, 0, 0, 0, 0, 1, 0, 0, 0, 0, 0, 0, 0, 0])
me_plugit.materials.append(mat_robbody)
me_plugit.materials.append(mat_eyes)
me_plugit.materials.append(mat_tracks)
me_plugit.use_remesh_preserve_volume = False
me_plugit.use_remesh_preserve_attributes = False
me_plugit.use_mirror_vertex_groups = False
me_plugit.update()
me_iconicperson_003 = bpy.data.meshes.new('iconicperson.003')
me_iconicperson_003.from_pydata([(-0.003709, -1.003, 0.1933), (-0.003709, -1.003, -0.1933), (-0.5731, 0.7305, -0.1534), (-0.5731, 0.7305, 0.1534), (-0.003709, 0.7263, 0.1933), (-0.003709, 0.7263, -0.1933), (-0.3723, -1.0, -0.1933), (-0.2206, -1.0, -0.1933), (-0.3723, -1.0, 0.1933), (-0.2206, -1.0, 0.1933), (-0.5239, -1.0, 0.0), (-0.1111, -1.0, 0.0), (-0.003709, 0.3903, 0.1933), (-0.003709, 0.3903, -0.1933), (-0.3723, 0.3903, -0.1933), (-0.3723, 0.3903, 0.1933), (-0.5731, 0.2464, 1.634e-19), (-0.8727, 0.3435, 0.1419), (-0.8727, 0.3435, -0.1419), (-0.9344, 0.3432, 1.634e-19), (-0.6288, 0.3445, -0.1015), (-0.6288, 0.3445, 0.1015), (-0.6298, 0.3446, 1.634e-19), (-0.8039, 0.6137, 0.1713), (-0.8039, 0.6137, -0.1713), (-0.1111, -2.772, 0.0), (-0.2206, -2.772, 0.1933), (-0.3723, -2.772, 0.1933), (-0.5239, -2.772, 0.0), (-0.3723, -2.772, -0.1933), (-0.2206, -2.772, -0.1933), (-0.6309, -1.013, 1.634e-19), (-0.6943, -1.013, 0.1454), (-0.8737, -1.014, 0.1419), (-0.9354, -1.015, 1.634e-19), (-0.8737, -1.014, -0.1419), (-0.6943, -1.013, -0.1454), (-0.1725, -2.842, 0.0), (-0.2543, -2.842, 0.1443), (-0.3437, -2.842, 0.1443), (-0.457, -2.842, 0.0), (-0.3437, -2.842, -0.1443), (-0.2543, -2.842, -0.1443), (-0.7122, -1.069, 1.634e-19), (-0.7425, -1.069, 0.06937), (-0.8248, -1.07, 0.06777), (-0.8543, -1.07, 1.634e-19), (-0.8248, -1.07, -0.06777), (-0.7425, -1.069, -0.06937), (-0.6938, -0.2632, -0.1454), (-0.8732, -0.2641, -0.1419), (-0.9349, -0.2645, 1.634e-19), (-0.8732, -0.2641, 0.1419), (-0.6938, -0.2632, 0.1454), (-0.6303, -0.2631, 1.634e-19), (-0.6306, -0.2833, 1.634e-19), (-0.694, -0.2834, 0.1454), (-0.8735, -0.2843, 0.1419), (-0.9352, -0.2847, 1.634e-19), (-0.8735, -0.2843, -0.1419), (-0.694, -0.2834, -0.1454), (-0.2206, -1.694, -0.1933), (-0.3723, -1.694, -0.1933), (-0.5239, -1.694, 0.0), (-0.3723, -1.694, 0.1933), (-0.2206, -1.694, 0.1933), (-0.1111, -1.694, 0.0), (-0.1111, -1.829, 0.0), (-0.2206, -1.829, 0.1933), (-0.3723, -1.829, 0.1933), (-0.5239, -1.829, 0.0), (-0.3723, -1.829, -0.1933), (-0.2206, -1.829, -0.1933), (0.5657, 0.7305, -0.1534), (0.5657, 0.7305, 0.1534), (0.3648, -1.0, -0.1933), (0.2132, -1.0, -0.1933), (0.3648, -1.0, 0.1933), (0.2132, -1.0, 0.1933), (0.5165, -1.0, 0.0), (0.1037, -1.0, 0.0), (0.3648, 0.3903, -0.1933), (0.3648, 0.3903, 0.1933), (0.5657, 0.2464, 1.634e-19), (0.8653, 0.3435, 0.1419), (0.8653, 0.3435, -0.1419), (0.927, 0.3432, 1.634e-19), (0.6214, 0.3445, -0.1015), (0.6214, 0.3445, 0.1015), (0.6224, 0.3446, 1.634e-19), (0.7964, 0.6137, 0.1713), (0.7964, 0.6137, -0.1713), (0.1037, -2.772, 0.0), (0.2132, -2.772, 0.1933), (0.3648, -2.772, 0.1933), (0.5165, -2.772, 0.0), (0.3648, -2.772, -0.1933), (0.2132, -2.772, -0.1933), (0.6234, -1.013, 1.634e-19), (0.6869, -1.013, 0.1454), (0.8663, -1.014, 0.1419), (0.928, -1.015, 1.634e-19), (0.8663, -1.014, -0.1419), (0.6869, -1.013, -0.1454), (0.1651, -2.842, 0.0), (0.2469, -2.842, 0.1443), (0.3363, -2.842, 0.1443), (0.4496, -2.842, 0.0), (0.3363, -2.842, -0.1443), (0.2469, -2.842, -0.1443), (0.7048, -1.069, 1.634e-19), (0.7351, -1.069, 0.06937), (0.8174, -1.07, 0.06777), (0.8469, -1.07, 1.634e-19), (0.8174, -1.07, -0.06777), (0.7351, -1.069, -0.06937), (0.6864, -0.2632, -0.1454), (0.8658, -0.2641, -0.1419), (0.9275, -0.2645, 1.634e-19), (0.8658, -0.2641, 0.1419), (0.6864, -0.2632, 0.1454), (0.6229, -0.2631, 1.634e-19), (0.6232, -0.2833, 1.634e-19), (0.6866, -0.2834, 0.1454), (0.866, -0.2843, 0.1419), (0.9278, -0.2847, 1.634e-19), (0.866, -0.2843, -0.1419), (0.6866, -0.2834, -0.1454), (0.2132, -1.694, -0.1933), (0.3648, -1.694, -0.1933), (0.5165, -1.694, 0.0), (0.3648, -1.694, 0.1933), (0.2132, -1.694, 0.1933), (0.1037, -1.694, 0.0), (0.1037, -1.829, 0.0), (0.2132, -1.829, 0.1933), (0.3648, -1.829, 0.1933), (0.5165, -1.829, 0.0), (0.3648, -1.829, -0.1933), (0.2132, -1.829, -0.1933)], [], [(0, 11, 1), (0, 78, 12), (0, 80, 78), (1, 7, 13), (1, 11, 7), (80, 0, 1), (2, 4, 5), (2, 18, 24), (2, 24, 3), (3, 4, 2), (3, 15, 4), (3, 21, 15), (3, 24, 23), (4, 15, 12), (4, 74, 5), (4, 82, 74), (5, 13, 2), (5, 73, 13), (6, 14, 7), (6, 16, 14), (6, 61, 62), (6, 63, 10), (7, 61, 6), (7, 66, 61), (8, 16, 10), (8, 63, 64), (8, 65, 9), (11, 0, 9), (9, 15, 8), (9, 65, 11), (10, 16, 6), (10, 63, 8), (11, 65, 66), (11, 66, 7), (9, 0, 12), (12, 78, 82), (12, 82, 4), (13, 7, 14), (13, 73, 81), (13, 76, 1), (14, 2, 13), (14, 20, 2), (15, 9, 12), (15, 16, 8), (16, 15, 21), (16, 21, 20), (17, 23, 19), (17, 51, 52), (17, 53, 21), (18, 2, 20), (18, 49, 50), (18, 51, 19), (19, 24, 18), (19, 51, 17), (20, 14, 16), (20, 49, 18), (21, 3, 17), (21, 53, 22), (22, 20, 21), (22, 49, 20), (22, 53, 54), (23, 17, 3), (24, 19, 23), (25, 37, 30), (25, 67, 26), (25, 72, 67), (26, 37, 25), (26, 67, 68), (26, 69, 27), (27, 39, 26), (27, 69, 28), (28, 40, 27), (28, 69, 70), (28, 70, 29), (29, 40, 28), (29, 70, 71), (29, 72, 30), (30, 42, 29), (30, 72, 25), (31, 43, 36), (31, 55, 32), (32, 43, 31), (32, 55, 56), (32, 57, 33), (33, 45, 32), (33, 57, 34), (34, 45, 33), (34, 57, 58), (34, 59, 35), (35, 47, 34), (35, 59, 36), (36, 47, 35), (36, 55, 31), (36, 59, 60), (37, 26, 38), (38, 26, 39), (38, 39, 37), (39, 27, 40), (40, 29, 41), (40, 37, 39), (41, 29, 42), (41, 37, 40), (42, 30, 37), (42, 37, 41), (43, 32, 44), (44, 32, 45), (44, 45, 43), (45, 34, 46), (46, 34, 47), (46, 43, 45), (47, 36, 48), (47, 43, 46), (48, 36, 43), (48, 43, 47), (49, 55, 60), (50, 49, 59), (50, 51, 18), (51, 59, 58), (52, 51, 57), (52, 53, 17), (53, 57, 56), (54, 49, 22), (54, 53, 55), (55, 49, 54), (56, 55, 53), (56, 57, 32), (57, 53, 52), (58, 57, 51), (58, 59, 34), (59, 51, 50), (60, 55, 36), (60, 59, 49), (61, 66, 72), (62, 61, 71), (62, 63, 6), (63, 71, 70), (64, 63, 69), (64, 65, 8), (65, 69, 68), (66, 65, 67), (67, 72, 66), (68, 67, 65), (68, 69, 26), (69, 65, 64), (70, 69, 63), (71, 63, 62), (71, 72, 29), (72, 71, 61), (73, 5, 74), (73, 87, 81), (73, 90, 91), (74, 84, 90), (74, 90, 73), (75, 83, 79), (75, 129, 76), (75, 130, 129), (76, 80, 1), (76, 81, 75), (76, 129, 128), (76, 133, 80), (77, 82, 78), (77, 83, 82), (77, 130, 79), (77, 132, 131), (78, 132, 77), (78, 133, 132), (79, 83, 77), (79, 130, 75), (80, 133, 78), (81, 76, 13), (81, 83, 75), (82, 88, 74), (83, 81, 87), (84, 74, 88), (84, 118, 86), (84, 120, 119), (85, 91, 86), (85, 116, 87), (85, 118, 117), (86, 90, 84), (86, 118, 85), (87, 73, 85), (87, 88, 83), (87, 116, 89), (88, 82, 83), (88, 87, 89), (88, 120, 84), (89, 116, 121), (89, 120, 88), (90, 86, 91), (91, 85, 73), (92, 104, 93), (92, 134, 97), (93, 106, 94), (93, 134, 92), (93, 136, 135), (94, 106, 95), (94, 136, 93), (95, 107, 96), (95, 136, 94), (95, 138, 137), (96, 108, 97), (96, 138, 95), (96, 139, 138), (97, 104, 92), (97, 134, 139), (97, 139, 96), (98, 110, 99), (98, 122, 103), (99, 112, 100), (99, 122, 98), (99, 124, 123), (100, 112, 101), (100, 124, 99), (101, 114, 102), (101, 124, 100), (101, 126, 125), (102, 114, 103), (102, 126, 101), (103, 110, 98), (103, 122, 127), (103, 126, 102), (104, 97, 109), (104, 106, 105), (105, 93, 104), (106, 93, 105), (106, 104, 107), (107, 95, 106), (107, 104, 108), (108, 96, 107), (108, 104, 109), (109, 97, 108), (110, 103, 115), (110, 112, 111), (111, 99, 110), (112, 99, 111), (112, 110, 113), (113, 101, 112), (113, 110, 114), (114, 101, 113), (114, 110, 115), (115, 103, 114), (116, 126, 127), (117, 116, 85), (117, 118, 126), (118, 124, 125), (119, 118, 84), (119, 120, 124), (120, 122, 123), (121, 116, 122), (121, 120, 89), (122, 120, 121), (123, 122, 99), (123, 124, 120), (124, 118, 119), (125, 124, 101), (125, 126, 118), (126, 116, 117), (127, 122, 116), (127, 126, 103), (128, 129, 139), (128, 133, 76), (129, 130, 138), (130, 136, 137), (131, 130, 77), (131, 132, 136), (132, 133, 135), (133, 139, 134), (134, 135, 133), (135, 134, 93), (135, 136, 132), (136, 130, 131), (137, 136, 95), (137, 138, 130), (138, 139, 129), (139, 133, 128)])
me_iconicperson_003.polygons.foreach_set('use_smooth', [True] * 276)
me_iconicperson_003.materials.append(mat_default_001)
me_iconicperson_003.use_remesh_preserve_volume = False
me_iconicperson_003.use_remesh_preserve_attributes = False
me_iconicperson_003.use_mirror_vertex_groups = False
me_iconicperson_003.update()
me_emptymesh = bpy.data.meshes.new('EmptyMesh')
me_emptymesh.from_pydata([], [], [])
me_emptymesh.use_remesh_preserve_volume = False
me_emptymesh.use_remesh_preserve_attributes = False
me_emptymesh.use_mirror_vertex_groups = False
me_emptymesh.update()
me_iconicperson_002 = bpy.data.meshes.new('iconicperson.002')
me_iconicperson_002.from_pydata([(-2.946e-17, 0.6256, -1.759e-15), (-2.946e-17, -0.6256, -1.759e-15), (0.2212, 0.5779, 0.09161), (0.1693, 0.5779, 0.1693), (0.09161, 0.5779, 0.2212), (-7.343e-17, 0.5779, 0.2394), (-0.09161, 0.5779, 0.2212), (-0.1693, 0.5779, 0.1693), (-0.2212, 0.5779, 0.09161), (-0.2394, 0.5779, -1.759e-15), (-0.2212, 0.5779, -0.09161), (-0.1693, 0.5779, -0.1693), (-0.09161, 0.5779, -0.2212), (-1.48e-17, 0.5779, -0.2394), (0.09161, 0.5779, -0.2212), (0.1693, 0.5779, -0.1693), (0.2212, 0.5779, -0.09161), (0.2394, 0.5779, -1.759e-15), (0.4087, 0.4423, 0.1693), (0.3128, 0.4423, 0.3128), (0.1693, 0.4423, 0.4087), (-1.107e-16, 0.4423, 0.4423), (-0.1693, 0.4423, 0.4087), (-0.3128, 0.4423, 0.3128), (-0.4087, 0.4423, 0.1693), (-0.4423, 0.4423, -1.759e-15), (-0.4087, 0.4423, -0.1693), (-0.3128, 0.4423, -0.3128), (-0.1693, 0.4423, -0.4087), (-2.374e-18, 0.4423, -0.4423), (0.1693, 0.4423, -0.4087), (0.3128, 0.4423, -0.3128), (0.4087, 0.4423, -0.1693), (0.4423, 0.4423, -1.759e-15), (0.534, 0.2394, 0.2212), (0.4087, 0.2394, 0.4087), (0.2212, 0.2394, 0.534), (-1.356e-16, 0.2394, 0.5779), (-0.2212, 0.2394, 0.534), (-0.4087, 0.2394, 0.4087), (-0.534, 0.2394, 0.2212), (-0.5779, 0.2394, -1.759e-15), (-0.534, 0.2394, -0.2212), (-0.4087, 0.2394, -0.4087), (-0.2212, 0.2394, -0.534), (5.929e-18, 0.2394, -0.5779), (0.2212, 0.2394, -0.534), (0.4087, 0.2394, -0.4087), (0.534, 0.2394, -0.2212), (0.5779, 0.2394, -1.759e-15), (0.5779, -1.192e-07, 0.2394), (0.4423, -1.192e-07, 0.4423), (0.2394, -1.192e-07, 0.5779), (-1.444e-16, -1.192e-07, 0.6256), (-0.2394, -1.192e-07, 0.5779), (-0.4423, -1.192e-07, 0.4423), (-0.5779, -1.192e-07, 0.2394), (-0.6256, -1.192e-07, -1.759e-15), (-0.5779, -1.192e-07, -0.2394), (-0.4423, -1.192e-07, -0.4423), (-0.2394, -1.192e-07, -0.5779), (8.845e-18, -1.192e-07, -0.6256), (0.2394, -1.192e-07, -0.5779), (0.4423, -1.192e-07, -0.4423), (0.5779, -1.192e-07, -0.2394), (0.6256, -1.192e-07, -1.759e-15), (0.534, -0.2394, 0.2212), (0.4087, -0.2394, 0.4087), (0.2212, -0.2394, 0.534), (-1.356e-16, -0.2394, 0.5779), (-0.2212, -0.2394, 0.534), (-0.4087, -0.2394, 0.4087), (-0.534, -0.2394, 0.2212), (-0.5779, -0.2394, -1.759e-15), (-0.534, -0.2394, -0.2212), (-0.4087, -0.2394, -0.4087), (-0.2212, -0.2394, -0.534), (5.929e-18, -0.2394, -0.5779), (0.2212, -0.2394, -0.534), (0.4087, -0.2394, -0.4087), (0.534, -0.2394, -0.2212), (0.5779, -0.2394, -1.759e-15), (0.4087, -0.4423, 0.1693), (0.3128, -0.4423, 0.3128), (0.1693, -0.4423, 0.4087), (-1.107e-16, -0.4423, 0.4423), (-0.1693, -0.4423, 0.4087), (-0.3128, -0.4423, 0.3128), (-0.4087, -0.4423, 0.1693), (-0.4423, -0.4423, -1.759e-15), (-0.4087, -0.4423, -0.1693), (-0.3128, -0.4423, -0.3128), (-0.1693, -0.4423, -0.4087), (-2.374e-18, -0.4423, -0.4423), (0.1693, -0.4423, -0.4087), (0.3128, -0.4423, -0.3128), (0.4087, -0.4423, -0.1693), (0.4423, -0.4423, -1.759e-15), (0.2212, -0.578, 0.09161), (0.1693, -0.578, 0.1693), (0.09161, -0.578, 0.2212), (-7.343e-17, -0.578, 0.2394), (-0.09161, -0.578, 0.2212), (-0.1693, -0.578, 0.1693), (-0.2212, -0.578, 0.09161), (-0.2394, -0.578, -1.759e-15), (-0.2212, -0.578, -0.09161), (-0.1693, -0.578, -0.1693), (-0.09161, -0.578, -0.2212), (-1.48e-17, -0.578, -0.2394), (0.09161, -0.578, -0.2212), (0.1693, -0.578, -0.1693), (0.2212, -0.578, -0.09161), (0.2394, -0.578, -1.759e-15)], [], [(2, 0, 3), (2, 3, 18), (3, 0, 4), (4, 0, 5), (4, 5, 20), (5, 0, 6), (6, 0, 7), (6, 7, 22), (7, 0, 8), (8, 0, 9), (8, 9, 24), (9, 0, 10), (10, 0, 11), (10, 11, 26), (11, 0, 12), (12, 0, 13), (12, 13, 28), (13, 0, 14), (14, 0, 15), (14, 15, 30), (15, 0, 16), (16, 0, 17), (16, 17, 32), (17, 0, 2), (18, 3, 19), (18, 17, 2), (19, 3, 20), (19, 20, 35), (20, 3, 4), (20, 5, 21), (21, 5, 22), (21, 22, 37), (22, 5, 6), (22, 7, 23), (23, 7, 24), (23, 24, 39), (24, 7, 8), (24, 9, 25), (25, 9, 26), (25, 26, 41), (26, 9, 10), (26, 11, 27), (27, 11, 28), (27, 28, 43), (28, 11, 12), (28, 13, 29), (29, 13, 30), (29, 30, 45), (30, 13, 14), (30, 15, 31), (31, 15, 32), (31, 32, 47), (32, 15, 16), (32, 17, 33), (33, 17, 18), (33, 18, 49), (34, 18, 35), (34, 35, 50), (35, 18, 19), (35, 20, 36), (36, 20, 37), (36, 37, 52), (37, 20, 21), (37, 22, 38), (38, 22, 39), (38, 39, 54), (39, 22, 23), (39, 24, 40), (40, 24, 41), (40, 41, 56), (41, 24, 25), (41, 26, 42), (42, 26, 43), (42, 43, 58), (43, 26, 27), (43, 28, 44), (44, 28, 45), (44, 45, 60), (45, 28, 29), (45, 30, 46), (46, 30, 47), (46, 47, 62), (47, 30, 31), (47, 32, 48), (48, 32, 49), (48, 49, 64), (49, 18, 34), (49, 32, 33), (50, 35, 51), (50, 49, 34), (51, 35, 52), (51, 52, 67), (52, 35, 36), (52, 37, 53), (53, 37, 54), (53, 54, 69), (54, 37, 38), (54, 39, 55), (55, 39, 56), (55, 56, 71), (56, 39, 40), (56, 41, 57), (57, 41, 58), (57, 58, 73), (58, 41, 42), (58, 43, 59), (59, 43, 60), (59, 60, 75), (60, 43, 44), (60, 45, 61), (61, 45, 62), (61, 62, 77), (62, 45, 46), (62, 47, 63), (63, 47, 64), (63, 64, 79), (64, 47, 48), (64, 49, 65), (65, 49, 50), (65, 50, 81), (66, 50, 67), (66, 67, 82), (67, 50, 51), (67, 52, 68), (68, 52, 69), (68, 69, 84), (69, 52, 53), (69, 54, 70), (70, 54, 71), (70, 71, 86), (71, 54, 55), (71, 56, 72), (72, 56, 73), (72, 73, 88), (73, 56, 57), (73, 58, 74), (74, 58, 75), (74, 75, 90), (75, 58, 59), (75, 60, 76), (76, 60, 77), (76, 77, 92), (77, 60, 61), (77, 62, 78), (78, 62, 79), (78, 79, 94), (79, 62, 63), (79, 64, 80), (80, 64, 81), (80, 81, 96), (81, 50, 66), (81, 64, 65), (82, 67, 83), (82, 81, 66), (83, 67, 84), (83, 84, 99), (84, 67, 68), (84, 69, 85), (85, 69, 86), (85, 86, 101), (86, 69, 70), (86, 71, 87), (87, 71, 88), (87, 88, 103), (88, 71, 72), (88, 73, 89), (89, 73, 90), (89, 90, 105), (90, 73, 74), (90, 75, 91), (91, 75, 92), (91, 92, 107), (92, 75, 76), (92, 77, 93), (93, 77, 94), (93, 94, 109), (94, 77, 78), (94, 79, 95), (95, 79, 96), (95, 96, 111), (96, 79, 80), (96, 81, 97), (97, 81, 82), (82, 113, 97), (1, 113, 98), (98, 82, 99), (99, 1, 98), (99, 82, 83), (99, 84, 100), (100, 1, 99), (100, 84, 101), (101, 1, 100), (101, 84, 85), (101, 86, 102), (102, 1, 101), (102, 86, 103), (103, 1, 102), (103, 86, 87), (103, 88, 104), (104, 1, 103), (104, 88, 105), (105, 1, 104), (105, 88, 89), (105, 90, 106), (106, 1, 105), (106, 90, 107), (107, 1, 106), (107, 90, 91), (107, 92, 108), (108, 1, 107), (108, 92, 109), (109, 1, 108), (109, 92, 93), (109, 94, 110), (110, 1, 109), (110, 94, 111), (111, 1, 110), (111, 94, 95), (111, 96, 112), (112, 1, 111), (96, 113, 112), (113, 1, 112), (113, 82, 98), (113, 96, 97)])
me_iconicperson_002.polygons.foreach_set('use_smooth', [True] * 224)
me_iconicperson_002.materials.append(mat_default_001)
me_iconicperson_002.use_remesh_preserve_volume = False
me_iconicperson_002.use_remesh_preserve_attributes = False
me_iconicperson_002.use_mirror_vertex_groups = False
me_iconicperson_002.update()
me_iconicperson = bpy.data.meshes.new('iconicperson')
me_iconicperson.from_pydata([(-2.946e-17, 0.6256, -1.759e-15), (-2.946e-17, -0.6256, -1.759e-15), (0.2212, 0.5779, 0.09161), (0.1693, 0.5779, 0.1693), (0.09161, 0.5779, 0.2212), (-7.343e-17, 0.5779, 0.2394), (-0.09161, 0.5779, 0.2212), (-0.1693, 0.5779, 0.1693), (-0.2212, 0.5779, 0.09161), (-0.2394, 0.5779, -1.759e-15), (-0.2212, 0.5779, -0.09161), (-0.1693, 0.5779, -0.1693), (-0.09161, 0.5779, -0.2212), (-1.48e-17, 0.5779, -0.2394), (0.09161, 0.5779, -0.2212), (0.1693, 0.5779, -0.1693), (0.2212, 0.5779, -0.09161), (0.2394, 0.5779, -1.759e-15), (0.4087, 0.4423, 0.1693), (0.3128, 0.4423, 0.3128), (0.1693, 0.4423, 0.4087), (-1.107e-16, 0.4423, 0.4423), (-0.1693, 0.4423, 0.4087), (-0.3128, 0.4423, 0.3128), (-0.4087, 0.4423, 0.1693), (-0.4423, 0.4423, -1.759e-15), (-0.4087, 0.4423, -0.1693), (-0.3128, 0.4423, -0.3128), (-0.1693, 0.4423, -0.4087), (-2.374e-18, 0.4423, -0.4423), (0.1693, 0.4423, -0.4087), (0.3128, 0.4423, -0.3128), (0.4087, 0.4423, -0.1693), (0.4423, 0.4423, -1.759e-15), (0.534, 0.2394, 0.2212), (0.4087, 0.2394, 0.4087), (0.2212, 0.2394, 0.534), (-1.356e-16, 0.2394, 0.5779), (-0.2212, 0.2394, 0.534), (-0.4087, 0.2394, 0.4087), (-0.534, 0.2394, 0.2212), (-0.5779, 0.2394, -1.759e-15), (-0.534, 0.2394, -0.2212), (-0.4087, 0.2394, -0.4087), (-0.2212, 0.2394, -0.534), (5.929e-18, 0.2394, -0.5779), (0.2212, 0.2394, -0.534), (0.4087, 0.2394, -0.4087), (0.534, 0.2394, -0.2212), (0.5779, 0.2394, -1.759e-15), (0.5779, -1.192e-07, 0.2394), (0.4423, -1.192e-07, 0.4423), (0.2394, -1.192e-07, 0.5779), (-1.444e-16, -1.192e-07, 0.6256), (-0.2394, -1.192e-07, 0.5779), (-0.4423, -1.192e-07, 0.4423), (-0.5779, -1.192e-07, 0.2394), (-0.6256, -1.192e-07, -1.759e-15), (-0.5779, -1.192e-07, -0.2394), (-0.4423, -1.192e-07, -0.4423), (-0.2394, -1.192e-07, -0.5779), (8.845e-18, -1.192e-07, -0.6256), (0.2394, -1.192e-07, -0.5779), (0.4423, -1.192e-07, -0.4423), (0.5779, -1.192e-07, -0.2394), (0.6256, -1.192e-07, -1.759e-15), (0.534, -0.2394, 0.2212), (0.4087, -0.2394, 0.4087), (0.2212, -0.2394, 0.534), (-1.356e-16, -0.2394, 0.5779), (-0.2212, -0.2394, 0.534), (-0.4087, -0.2394, 0.4087), (-0.534, -0.2394, 0.2212), (-0.5779, -0.2394, -1.759e-15), (-0.534, -0.2394, -0.2212), (-0.4087, -0.2394, -0.4087), (-0.2212, -0.2394, -0.534), (5.929e-18, -0.2394, -0.5779), (0.2212, -0.2394, -0.534), (0.4087, -0.2394, -0.4087), (0.534, -0.2394, -0.2212), (0.5779, -0.2394, -1.759e-15), (0.4087, -0.4423, 0.1693), (0.3128, -0.4423, 0.3128), (0.1693, -0.4423, 0.4087), (-1.107e-16, -0.4423, 0.4423), (-0.1693, -0.4423, 0.4087), (-0.3128, -0.4423, 0.3128), (-0.4087, -0.4423, 0.1693), (-0.4423, -0.4423, -1.759e-15), (-0.4087, -0.4423, -0.1693), (-0.3128, -0.4423, -0.3128), (-0.1693, -0.4423, -0.4087), (-2.374e-18, -0.4423, -0.4423), (0.1693, -0.4423, -0.4087), (0.3128, -0.4423, -0.3128), (0.4087, -0.4423, -0.1693), (0.4423, -0.4423, -1.759e-15), (0.2212, -0.578, 0.09161), (0.1693, -0.578, 0.1693), (0.09161, -0.578, 0.2212), (-7.343e-17, -0.578, 0.2394), (-0.09161, -0.578, 0.2212), (-0.1693, -0.578, 0.1693), (-0.2212, -0.578, 0.09161), (-0.2394, -0.578, -1.759e-15), (-0.2212, -0.578, -0.09161), (-0.1693, -0.578, -0.1693), (-0.09161, -0.578, -0.2212), (-1.48e-17, -0.578, -0.2394), (0.09161, -0.578, -0.2212), (0.1693, -0.578, -0.1693), (0.2212, -0.578, -0.09161), (0.2394, -0.578, -1.759e-15)], [], [(2, 0, 3), (2, 3, 18), (3, 0, 4), (4, 0, 5), (4, 5, 20), (5, 0, 6), (6, 0, 7), (6, 7, 22), (7, 0, 8), (8, 0, 9), (8, 9, 24), (9, 0, 10), (10, 0, 11), (10, 11, 26), (11, 0, 12), (12, 0, 13), (12, 13, 28), (13, 0, 14), (14, 0, 15), (14, 15, 30), (15, 0, 16), (16, 0, 17), (16, 17, 32), (17, 0, 2), (18, 3, 19), (18, 17, 2), (19, 3, 20), (19, 20, 35), (20, 3, 4), (20, 5, 21), (21, 5, 22), (21, 22, 37), (22, 5, 6), (22, 7, 23), (23, 7, 24), (23, 24, 39), (24, 7, 8), (24, 9, 25), (25, 9, 26), (25, 26, 41), (26, 9, 10), (26, 11, 27), (27, 11, 28), (27, 28, 43), (28, 11, 12), (28, 13, 29), (29, 13, 30), (29, 30, 45), (30, 13, 14), (30, 15, 31), (31, 15, 32), (31, 32, 47), (32, 15, 16), (32, 17, 33), (33, 17, 18), (33, 18, 49), (34, 18, 35), (34, 35, 50), (35, 18, 19), (35, 20, 36), (36, 20, 37), (36, 37, 52), (37, 20, 21), (37, 22, 38), (38, 22, 39), (38, 39, 54), (39, 22, 23), (39, 24, 40), (40, 24, 41), (40, 41, 56), (41, 24, 25), (41, 26, 42), (42, 26, 43), (42, 43, 58), (43, 26, 27), (43, 28, 44), (44, 28, 45), (44, 45, 60), (45, 28, 29), (45, 30, 46), (46, 30, 47), (46, 47, 62), (47, 30, 31), (47, 32, 48), (48, 32, 49), (48, 49, 64), (49, 18, 34), (49, 32, 33), (50, 35, 51), (50, 49, 34), (51, 35, 52), (51, 52, 67), (52, 35, 36), (52, 37, 53), (53, 37, 54), (53, 54, 69), (54, 37, 38), (54, 39, 55), (55, 39, 56), (55, 56, 71), (56, 39, 40), (56, 41, 57), (57, 41, 58), (57, 58, 73), (58, 41, 42), (58, 43, 59), (59, 43, 60), (59, 60, 75), (60, 43, 44), (60, 45, 61), (61, 45, 62), (61, 62, 77), (62, 45, 46), (62, 47, 63), (63, 47, 64), (63, 64, 79), (64, 47, 48), (64, 49, 65), (65, 49, 50), (65, 50, 81), (66, 50, 67), (66, 67, 82), (67, 50, 51), (67, 52, 68), (68, 52, 69), (68, 69, 84), (69, 52, 53), (69, 54, 70), (70, 54, 71), (70, 71, 86), (71, 54, 55), (71, 56, 72), (72, 56, 73), (72, 73, 88), (73, 56, 57), (73, 58, 74), (74, 58, 75), (74, 75, 90), (75, 58, 59), (75, 60, 76), (76, 60, 77), (76, 77, 92), (77, 60, 61), (77, 62, 78), (78, 62, 79), (78, 79, 94), (79, 62, 63), (79, 64, 80), (80, 64, 81), (80, 81, 96), (81, 50, 66), (81, 64, 65), (82, 67, 83), (82, 81, 66), (83, 67, 84), (83, 84, 99), (84, 67, 68), (84, 69, 85), (85, 69, 86), (85, 86, 101), (86, 69, 70), (86, 71, 87), (87, 71, 88), (87, 88, 103), (88, 71, 72), (88, 73, 89), (89, 73, 90), (89, 90, 105), (90, 73, 74), (90, 75, 91), (91, 75, 92), (91, 92, 107), (92, 75, 76), (92, 77, 93), (93, 77, 94), (93, 94, 109), (94, 77, 78), (94, 79, 95), (95, 79, 96), (95, 96, 111), (96, 79, 80), (96, 81, 97), (97, 81, 82), (82, 113, 97), (1, 113, 98), (98, 82, 99), (99, 1, 98), (99, 82, 83), (99, 84, 100), (100, 1, 99), (100, 84, 101), (101, 1, 100), (101, 84, 85), (101, 86, 102), (102, 1, 101), (102, 86, 103), (103, 1, 102), (103, 86, 87), (103, 88, 104), (104, 1, 103), (104, 88, 105), (105, 1, 104), (105, 88, 89), (105, 90, 106), (106, 1, 105), (106, 90, 107), (107, 1, 106), (107, 90, 91), (107, 92, 108), (108, 1, 107), (108, 92, 109), (109, 1, 108), (109, 92, 93), (109, 94, 110), (110, 1, 109), (110, 94, 111), (111, 1, 110), (111, 94, 95), (111, 96, 112), (112, 1, 111), (96, 113, 112), (113, 1, 112), (113, 82, 98), (113, 96, 97)])
me_iconicperson.polygons.foreach_set('use_smooth', [True] * 224)
me_iconicperson.materials.append(mat_default_001)
me_iconicperson.use_remesh_preserve_volume = False
me_iconicperson.use_remesh_preserve_attributes = False
me_iconicperson.use_mirror_vertex_groups = False
me_iconicperson.update()
me_emptymesh_001 = bpy.data.meshes.new('EmptyMesh.001')
me_emptymesh_001.from_pydata([], [], [])
me_emptymesh_001.use_remesh_preserve_volume = False
me_emptymesh_001.use_remesh_preserve_attributes = False
me_emptymesh_001.use_mirror_vertex_groups = False
me_emptymesh_001.update()
me_iconicperson_001 = bpy.data.meshes.new('iconicperson.001')
me_iconicperson_001.from_pydata([(-0.003709, -1.003, 0.1933), (-0.003709, -1.003, -0.1933), (-0.5731, 0.7305, -0.1534), (-0.5731, 0.7305, 0.1534), (-0.003709, 0.7263, 0.1933), (-0.003709, 0.7263, -0.1933), (-0.3723, -1.0, -0.1933), (-0.2206, -1.0, -0.1933), (-0.3723, -1.0, 0.1933), (-0.2206, -1.0, 0.1933), (-0.5239, -1.0, 0.0), (-0.1111, -1.0, 0.0), (-0.003709, 0.3903, 0.1933), (-0.003709, 0.3903, -0.1933), (-0.3723, 0.3903, -0.1933), (-0.3723, 0.3903, 0.1933), (-0.5731, 0.2464, 1.634e-19), (-0.8727, 0.3435, 0.1419), (-0.8727, 0.3435, -0.1419), (-0.9344, 0.3432, 1.634e-19), (-0.6288, 0.3445, -0.1015), (-0.6288, 0.3445, 0.1015), (-0.6298, 0.3446, 1.634e-19), (-0.8039, 0.6137, 0.1713), (-0.8039, 0.6137, -0.1713), (-0.1111, -2.772, 0.0), (-0.2206, -2.772, 0.1933), (-0.3723, -2.772, 0.1933), (-0.5239, -2.772, 0.0), (-0.3723, -2.772, -0.1933), (-0.2206, -2.772, -0.1933), (-0.6309, -1.013, 1.634e-19), (-0.6943, -1.013, 0.1454), (-0.8737, -1.014, 0.1419), (-0.9354, -1.015, 1.634e-19), (-0.8737, -1.014, -0.1419), (-0.6943, -1.013, -0.1454), (-0.1725, -2.842, 0.0), (-0.2543, -2.842, 0.1443), (-0.3437, -2.842, 0.1443), (-0.457, -2.842, 0.0), (-0.3437, -2.842, -0.1443), (-0.2543, -2.842, -0.1443), (-0.7122, -1.069, 1.634e-19), (-0.7425, -1.069, 0.06937), (-0.8248, -1.07, 0.06777), (-0.8543, -1.07, 1.634e-19), (-0.8248, -1.07, -0.06777), (-0.7425, -1.069, -0.06937), (-0.6938, -0.2632, -0.1454), (-0.8732, -0.2641, -0.1419), (-0.9349, -0.2645, 1.634e-19), (-0.8732, -0.2641, 0.1419), (-0.6938, -0.2632, 0.1454), (-0.6303, -0.2631, 1.634e-19), (-0.6306, -0.2833, 1.634e-19), (-0.694, -0.2834, 0.1454), (-0.8735, -0.2843, 0.1419), (-0.9352, -0.2847, 1.634e-19), (-0.8735, -0.2843, -0.1419), (-0.694, -0.2834, -0.1454), (-0.2206, -1.694, -0.1933), (-0.3723, -1.694, -0.1933), (-0.5239, -1.694, 0.0), (-0.3723, -1.694, 0.1933), (-0.2206, -1.694, 0.1933), (-0.1111, -1.694, 0.0), (-0.1111, -1.829, 0.0), (-0.2206, -1.829, 0.1933), (-0.3723, -1.829, 0.1933), (-0.5239, -1.829, 0.0), (-0.3723, -1.829, -0.1933), (-0.2206, -1.829, -0.1933), (0.5657, 0.7305, -0.1534), (0.5657, 0.7305, 0.1534), (0.3648, -1.0, -0.1933), (0.2132, -1.0, -0.1933), (0.3648, -1.0, 0.1933), (0.2132, -1.0, 0.1933), (0.5165, -1.0, 0.0), (0.1037, -1.0, 0.0), (0.3648, 0.3903, -0.1933), (0.3648, 0.3903, 0.1933), (0.5657, 0.2464, 1.634e-19), (0.8653, 0.3435, 0.1419), (0.8653, 0.3435, -0.1419), (0.927, 0.3432, 1.634e-19), (0.6214, 0.3445, -0.1015), (0.6214, 0.3445, 0.1015), (0.6224, 0.3446, 1.634e-19), (0.7964, 0.6137, 0.1713), (0.7964, 0.6137, -0.1713), (0.1037, -2.772, 0.0), (0.2132, -2.772, 0.1933), (0.3648, -2.772, 0.1933), (0.5165, -2.772, 0.0), (0.3648, -2.772, -0.1933), (0.2132, -2.772, -0.1933), (0.6234, -1.013, 1.634e-19), (0.6869, -1.013, 0.1454), (0.8663, -1.014, 0.1419), (0.928, -1.015, 1.634e-19), (0.8663, -1.014, -0.1419), (0.6869, -1.013, -0.1454), (0.1651, -2.842, 0.0), (0.2469, -2.842, 0.1443), (0.3363, -2.842, 0.1443), (0.4496, -2.842, 0.0), (0.3363, -2.842, -0.1443), (0.2469, -2.842, -0.1443), (0.7048, -1.069, 1.634e-19), (0.7351, -1.069, 0.06937), (0.8174, -1.07, 0.06777), (0.8469, -1.07, 1.634e-19), (0.8174, -1.07, -0.06777), (0.7351, -1.069, -0.06937), (0.6864, -0.2632, -0.1454), (0.8658, -0.2641, -0.1419), (0.9275, -0.2645, 1.634e-19), (0.8658, -0.2641, 0.1419), (0.6864, -0.2632, 0.1454), (0.6229, -0.2631, 1.634e-19), (0.6232, -0.2833, 1.634e-19), (0.6866, -0.2834, 0.1454), (0.866, -0.2843, 0.1419), (0.9278, -0.2847, 1.634e-19), (0.866, -0.2843, -0.1419), (0.6866, -0.2834, -0.1454), (0.2132, -1.694, -0.1933), (0.3648, -1.694, -0.1933), (0.5165, -1.694, 0.0), (0.3648, -1.694, 0.1933), (0.2132, -1.694, 0.1933), (0.1037, -1.694, 0.0), (0.1037, -1.829, 0.0), (0.2132, -1.829, 0.1933), (0.3648, -1.829, 0.1933), (0.5165, -1.829, 0.0), (0.3648, -1.829, -0.1933), (0.2132, -1.829, -0.1933)], [], [(0, 11, 1), (0, 78, 12), (0, 80, 78), (1, 7, 13), (1, 11, 7), (80, 0, 1), (2, 4, 5), (2, 18, 24), (2, 24, 3), (3, 4, 2), (3, 15, 4), (3, 21, 15), (3, 24, 23), (4, 15, 12), (4, 74, 5), (4, 82, 74), (5, 13, 2), (5, 73, 13), (6, 14, 7), (6, 16, 14), (6, 61, 62), (6, 63, 10), (7, 61, 6), (7, 66, 61), (8, 16, 10), (8, 63, 64), (8, 65, 9), (11, 0, 9), (9, 15, 8), (9, 65, 11), (10, 16, 6), (10, 63, 8), (11, 65, 66), (11, 66, 7), (9, 0, 12), (12, 78, 82), (12, 82, 4), (13, 7, 14), (13, 73, 81), (13, 76, 1), (14, 2, 13), (14, 20, 2), (15, 9, 12), (15, 16, 8), (16, 15, 21), (16, 21, 20), (17, 23, 19), (17, 51, 52), (17, 53, 21), (18, 2, 20), (18, 49, 50), (18, 51, 19), (19, 24, 18), (19, 51, 17), (20, 14, 16), (20, 49, 18), (21, 3, 17), (21, 53, 22), (22, 20, 21), (22, 49, 20), (22, 53, 54), (23, 17, 3), (24, 19, 23), (25, 37, 30), (25, 67, 26), (25, 72, 67), (26, 37, 25), (26, 67, 68), (26, 69, 27), (27, 39, 26), (27, 69, 28), (28, 40, 27), (28, 69, 70), (28, 70, 29), (29, 40, 28), (29, 70, 71), (29, 72, 30), (30, 42, 29), (30, 72, 25), (31, 43, 36), (31, 55, 32), (32, 43, 31), (32, 55, 56), (32, 57, 33), (33, 45, 32), (33, 57, 34), (34, 45, 33), (34, 57, 58), (34, 59, 35), (35, 47, 34), (35, 59, 36), (36, 47, 35), (36, 55, 31), (36, 59, 60), (37, 26, 38), (38, 26, 39), (38, 39, 37), (39, 27, 40), (40, 29, 41), (40, 37, 39), (41, 29, 42), (41, 37, 40), (42, 30, 37), (42, 37, 41), (43, 32, 44), (44, 32, 45), (44, 45, 43), (45, 34, 46), (46, 34, 47), (46, 43, 45), (47, 36, 48), (47, 43, 46), (48, 36, 43), (48, 43, 47), (49, 55, 60), (50, 49, 59), (50, 51, 18), (51, 59, 58), (52, 51, 57), (52, 53, 17), (53, 57, 56), (54, 49, 22), (54, 53, 55), (55, 49, 54), (56, 55, 53), (56, 57, 32), (57, 53, 52), (58, 57, 51), (58, 59, 34), (59, 51, 50), (60, 55, 36), (60, 59, 49), (61, 66, 72), (62, 61, 71), (62, 63, 6), (63, 71, 70), (64, 63, 69), (64, 65, 8), (65, 69, 68), (66, 65, 67), (67, 72, 66), (68, 67, 65), (68, 69, 26), (69, 65, 64), (70, 69, 63), (71, 63, 62), (71, 72, 29), (72, 71, 61), (73, 5, 74), (73, 87, 81), (73, 90, 91), (74, 84, 90), (74, 90, 73), (75, 83, 79), (75, 129, 76), (75, 130, 129), (76, 80, 1), (76, 81, 75), (76, 129, 128), (76, 133, 80), (77, 82, 78), (77, 83, 82), (77, 130, 79), (77, 132, 131), (78, 132, 77), (78, 133, 132), (79, 83, 77), (79, 130, 75), (80, 133, 78), (81, 76, 13), (81, 83, 75), (82, 88, 74), (83, 81, 87), (84, 74, 88), (84, 118, 86), (84, 120, 119), (85, 91, 86), (85, 116, 87), (85, 118, 117), (86, 90, 84), (86, 118, 85), (87, 73, 85), (87, 88, 83), (87, 116, 89), (88, 82, 83), (88, 87, 89), (88, 120, 84), (89, 116, 121), (89, 120, 88), (90, 86, 91), (91, 85, 73), (92, 104, 93), (92, 134, 97), (93, 106, 94), (93, 134, 92), (93, 136, 135), (94, 106, 95), (94, 136, 93), (95, 107, 96), (95, 136, 94), (95, 138, 137), (96, 108, 97), (96, 138, 95), (96, 139, 138), (97, 104, 92), (97, 134, 139), (97, 139, 96), (98, 110, 99), (98, 122, 103), (99, 112, 100), (99, 122, 98), (99, 124, 123), (100, 112, 101), (100, 124, 99), (101, 114, 102), (101, 124, 100), (101, 126, 125), (102, 114, 103), (102, 126, 101), (103, 110, 98), (103, 122, 127), (103, 126, 102), (104, 97, 109), (104, 106, 105), (105, 93, 104), (106, 93, 105), (106, 104, 107), (107, 95, 106), (107, 104, 108), (108, 96, 107), (108, 104, 109), (109, 97, 108), (110, 103, 115), (110, 112, 111), (111, 99, 110), (112, 99, 111), (112, 110, 113), (113, 101, 112), (113, 110, 114), (114, 101, 113), (114, 110, 115), (115, 103, 114), (116, 126, 127), (117, 116, 85), (117, 118, 126), (118, 124, 125), (119, 118, 84), (119, 120, 124), (120, 122, 123), (121, 116, 122), (121, 120, 89), (122, 120, 121), (123, 122, 99), (123, 124, 120), (124, 118, 119), (125, 124, 101), (125, 126, 118), (126, 116, 117), (127, 122, 116), (127, 126, 103), (128, 129, 139), (128, 133, 76), (129, 130, 138), (130, 136, 137), (131, 130, 77), (131, 132, 136), (132, 133, 135), (133, 139, 134), (134, 135, 133), (135, 134, 93), (135, 136, 132), (136, 130, 131), (137, 136, 95), (137, 138, 130), (138, 139, 129), (139, 133, 128)])
me_iconicperson_001.polygons.foreach_set('use_smooth', [True] * 276)
me_iconicperson_001.materials.append(mat_default_001)
me_iconicperson_001.use_remesh_preserve_volume = False
me_iconicperson_001.use_remesh_preserve_attributes = False
me_iconicperson_001.use_mirror_vertex_groups = False
me_iconicperson_001.update()

# ---- objects
ob_sphere = bpy.data.objects.new('Sphere', me_sphere_002)
ob_plane = bpy.data.objects.new('Plane', me_plane)
ob_camera_001 = bpy.data.objects.new('Camera.001', cam_camera)
ob_lamp_003 = bpy.data.objects.new('Lamp.003', light_spot_003)
ob_lamp_001 = bpy.data.objects.new('Lamp.001', light_spot_001)
ob_plugit = bpy.data.objects.new('plugit', me_plugit)
ob_body = bpy.data.objects.new('body', me_iconicperson_003)
ob_origin_001 = bpy.data.objects.new('Origin.001', me_emptymesh)
ob_camera_002 = bpy.data.objects.new('Camera.002', cam_camera_002)
ob_lamp_002 = bpy.data.objects.new('Lamp.002', light_spot_002)
ob_head = bpy.data.objects.new('head', me_iconicperson_002)
ob_head2 = bpy.data.objects.new('head2', me_iconicperson)
ob_origin = bpy.data.objects.new('Origin', me_emptymesh_001)
ob_camera = bpy.data.objects.new('Camera', cam_camera_001)
ob_lamp = bpy.data.objects.new('Lamp', light_spot)
ob_body2 = bpy.data.objects.new('body2', me_iconicperson_001)

# ---- transforms, parenting, visibility, modifiers, constraints
ob_sphere.location = (-0.004932, -0.01875, 0.5881)
ob_sphere.scale = (0.4254, 0.4254, 0.4254)
ob_sphere.lock_rotations_4d = False
ob_sphere.empty_display_type = 'ARROWS'
ob_sphere.lineart.crease_threshold = 0.0
ob_plane.location = (0.0, 0.0, -1.913)
ob_plane.scale = (18.51, 18.51, 18.51)
ob_plane.lock_rotations_4d = False
ob_plane.empty_display_type = 'ARROWS'
ob_plane.lineart.crease_threshold = 0.0
ob_camera_001.location = (6.363e-16, -10.39, 6.0)
ob_camera_001.rotation_euler = (0.9258, -2.216e-08, -0.001256)
ob_camera_001.scale = (1.0, 1.0, 1.0)
ob_camera_001.lock_rotations_4d = False
ob_camera_001.empty_display_type = 'ARROWS'
ob_camera_001.color = (0.0, 0.0, 0.0, 1.0)
ob_camera_001.lineart.crease_threshold = 0.0
_c = ob_camera_001.constraints.new('TRACK_TO'); _c.name = 'AutoTrack'
_c.target = ob_origin
ob_lamp_003.parent = ob_camera_001
ob_lamp_003.matrix_parent_inverse = Matrix(((1.0, 0.0006695, -5.043e-08, 1.305e-07), (-0.000383, 0.5722, 0.8201, -0.0), (0.0005491, -0.8201, 0.5722, -10.43), (0.0, 0.0, 0.0, 1.0)))
ob_lamp_003.location = (-2.217, 2.762, 6.532)
ob_lamp_003.rotation_euler = (0.6503, 0.05522, 1.866)
ob_lamp_003.lock_rotations_4d = False
ob_lamp_003.empty_display_type = 'ARROWS'
ob_lamp_003.color = (0.0, 0.0, 0.0, 0.0)
ob_lamp_003.lineart.crease_threshold = 0.0
_c = ob_lamp_003.constraints.new('CHILD_OF'); _c.name = 'Const'
_c.active = False
_c.set_inverse_pending = False
_c = ob_lamp_003.constraints.new('TRACK_TO'); _c.name = 'Const.001'
_c.active = True
_c.target = ob_origin
ob_lamp_001.parent = ob_camera_001
ob_lamp_001.matrix_parent_inverse = Matrix(((1.0, 0.0006695, -5.043e-08, 1.305e-07), (-0.000383, 0.5722, 0.8201, -0.0), (0.0005491, -0.8201, 0.5722, -10.43), (0.0, 0.0, 0.0, 1.0)))
ob_lamp_001.location = (-3.977, 3.35, 5.908)
ob_lamp_001.rotation_euler = (0.6503, 0.05522, 1.866)
ob_lamp_001.lock_rotations_4d = False
ob_lamp_001.empty_display_type = 'ARROWS'
ob_lamp_001.color = (0.0, 0.0, 0.0, 0.0)
ob_lamp_001.lineart.crease_threshold = 0.0
_c = ob_lamp_001.constraints.new('CHILD_OF'); _c.name = 'Const'
_c.active = False
_c.set_inverse_pending = False
_c = ob_lamp_001.constraints.new('TRACK_TO'); _c.name = 'Const.001'
_c.active = True
_c.target = ob_origin
ob_plugit.location = (0.0, 0.0, -1.616)
ob_plugit.rotation_euler = (0.0, -0.0, 1.571)
ob_plugit.scale = (1.897, 1.897, 1.897)
ob_plugit.lock_rotations_4d = False
ob_plugit.empty_display_type = 'ARROWS'
ob_plugit.lineart.crease_threshold = 0.0
ob_body.location = (0.0, 0.0, 0.7927)
ob_body.rotation_euler = (1.571, 0.0, 1.571)
ob_body.scale = (1.044, 1.044, 1.044)
ob_body.lock_rotations_4d = False
ob_body.empty_display_type = 'ARROWS'
ob_body.lineart.crease_threshold = 0.0
ob_origin_001.location = (0.0, 0.0, 0.0)
ob_origin_001.lock_rotations_4d = False
ob_origin_001.empty_display_type = 'ARROWS'
ob_origin_001.lineart.crease_threshold = 0.0
ob_camera_002.location = (-2.027, -10.19, 6.0)
ob_camera_002.rotation_euler = (0.9258, -2.216e-08, -0.001256)
ob_camera_002.scale = (1.0, 1.0, 1.0)
ob_camera_002.lock_rotations_4d = False
ob_camera_002.empty_display_type = 'ARROWS'
ob_camera_002.color = (0.0, 0.0, 0.0, 1.0)
ob_camera_002.lineart.crease_threshold = 0.0
_c = ob_camera_002.constraints.new('TRACK_TO'); _c.name = 'AutoTrack'
_c.active = True
_c.target = ob_origin_001
ob_lamp_002.parent = ob_camera_002
ob_lamp_002.matrix_parent_inverse = Matrix(((1.0, 0.0006695, -5.043e-08, 1.305e-07), (-0.000383, 0.5722, 0.8201, -0.0), (0.0005491, -0.8201, 0.5722, -10.43), (0.0, 0.0, 0.0, 1.0)))
ob_lamp_002.location = (-3.977, 3.35, 5.908)
ob_lamp_002.rotation_euler = (0.6503, 0.05522, 1.866)
ob_lamp_002.lock_rotations_4d = False
ob_lamp_002.empty_display_type = 'ARROWS'
ob_lamp_002.color = (0.0, 0.0, 0.0, 0.0)
ob_lamp_002.lineart.crease_threshold = 0.0
_c = ob_lamp_002.constraints.new('CHILD_OF'); _c.name = 'Const'
_c.active = False
_c.set_inverse_pending = False
_c = ob_lamp_002.constraints.new('TRACK_TO'); _c.name = 'Const.001'
_c.active = True
_c.target = ob_origin_001
ob_head.location = (-3.345, -2.577, -32.57)
ob_head.rotation_euler = (-0.8678, -1.322, 0.6698)
ob_head.scale = (0.7927, 0.7927, 0.7927)
ob_head.lock_rotations_4d = False
ob_head.empty_display_type = 'ARROWS'
ob_head.lineart.crease_threshold = 0.0
ob_head2.location = (-0.1636, 0.1149, 2.101)
ob_head2.rotation_euler = (-0.1177, -0.3797, 0.09587)
ob_head2.scale = (0.7927, 0.7927, 0.7927)
ob_head2.lock_rotations_4d = False
ob_head2.empty_display_type = 'ARROWS'
ob_head2.lineart.crease_threshold = 0.0
ob_origin.location = (0.0, 0.0, 0.0)
ob_origin.lock_rotations_4d = False
ob_origin.empty_display_type = 'ARROWS'
ob_origin.lineart.crease_threshold = 0.0
ob_camera.location = (6.363e-16, -10.39, 6.0)
ob_camera.rotation_euler = (0.9258, -2.216e-08, -0.001256)
ob_camera.scale = (1.0, 1.0, 1.0)
ob_camera.lock_rotations_4d = False
ob_camera.empty_display_type = 'ARROWS'
ob_camera.color = (0.0, 0.0, 0.0, 1.0)
ob_camera.lineart.crease_threshold = 0.0
_c = ob_camera.constraints.new('TRACK_TO'); _c.name = 'AutoTrack'
_c.active = True
_c.target = ob_origin
ob_lamp.parent = ob_camera
ob_lamp.matrix_parent_inverse = Matrix(((1.0, 0.0006695, -5.043e-08, 1.305e-07), (-0.000383, 0.5722, 0.8201, -0.0), (0.0005491, -0.8201, 0.5722, -10.43), (0.0, 0.0, 0.0, 1.0)))
ob_lamp.location = (-3.977, 3.35, 5.908)
ob_lamp.rotation_euler = (0.6503, 0.05522, 1.866)
ob_lamp.lock_rotations_4d = False
ob_lamp.empty_display_type = 'ARROWS'
ob_lamp.color = (0.0, 0.0, 0.0, 0.0)
ob_lamp.lineart.crease_threshold = 0.0
_c = ob_lamp.constraints.new('CHILD_OF'); _c.name = 'Const'
_c.active = False
_c.set_inverse_pending = False
_c = ob_lamp.constraints.new('TRACK_TO'); _c.name = 'Const.001'
_c.active = True
_c.target = ob_origin
ob_body2.location = (0.0, 0.0, 0.7927)
ob_body2.rotation_euler = (1.571, 0.0, 1.571)
ob_body2.scale = (1.044, 1.044, 1.044)
ob_body2.lock_rotations_4d = False
ob_body2.empty_display_type = 'ARROWS'
ob_body2.lineart.crease_threshold = 0.0

# ---- collection membership
col_collection_1.objects.link(ob_sphere)
col_collection_1.objects.link(ob_plane)
col_collection_1.objects.link(ob_camera_001)
col_collection_1.objects.link(ob_lamp_003)
col_collection_1.objects.link(ob_lamp_001)
col_collection_10.objects.link(ob_plugit)
col_collection_11.objects.link(ob_body)
col_collection_11.objects.link(ob_origin_001)
col_collection_11.objects.link(ob_camera_002)
col_collection_11.objects.link(ob_lamp_002)
col_collection_11.objects.link(ob_head)
col_collection_20.objects.link(ob_head2)
col_collection_20.objects.link(ob_origin)
col_collection_20.objects.link(ob_camera)
col_collection_20.objects.link(ob_lamp)
col_collection_20.objects.link(ob_body2)

# ---- scene / render settings (as saved in the file)
scene.camera = ob_camera_001
scene.frame_start = 1; scene.frame_end = 32; scene.frame_set(1)
scene.render.engine = 'BLENDER_EEVEE_NEXT'
scene.render.image_settings.quality = 100
scene.render.image_settings.compression = 100
scene.render.image_settings.exr_codec = 'RLE'
scene.render.resolution_x = 320
scene.render.resolution_y = 320
scene.render.pixel_aspect_x = 100.0
scene.render.pixel_aspect_y = 100.0
scene.render.fps = 8
scene.render.dither_intensity = 0.0
scene.render.film_transparent = True
scene.render.border_min_y = 0.0004388
scene.render.border_max_y = 0.9996
scene.render.use_sequencer = False
scene.render.bake_margin = 2
scene.render.bake_bias = 0.0
scene.render.use_stamp_time = False
scene.render.use_stamp_date = False
scene.render.use_stamp_frame = False
scene.render.use_stamp_camera = False
scene.render.use_stamp_scene = False
scene.render.use_stamp_filename = False
scene.render.use_stamp_render_time = False
scene.render.stamp_font_size = 0
scene.cycles.use_denoising = False
scene.cycles.samples = 10
scene.cycles.sampling_pattern = 'TABULATED_SOBOL'
scene.cycles.light_sampling_threshold = 0.0
scene.cycles.use_adaptive_sampling = False
scene.cycles.use_light_tree = False
scene.cycles.blur_glossy = 0.0
scene.cycles.volume_bounces = 1
scene.cycles.pixel_filter_type = 'GAUSSIAN'
scene.cycles.sample_clamp_indirect = 0.0
scene.view_settings.view_transform = 'Raw'
bpy.context.view_layer.update()
